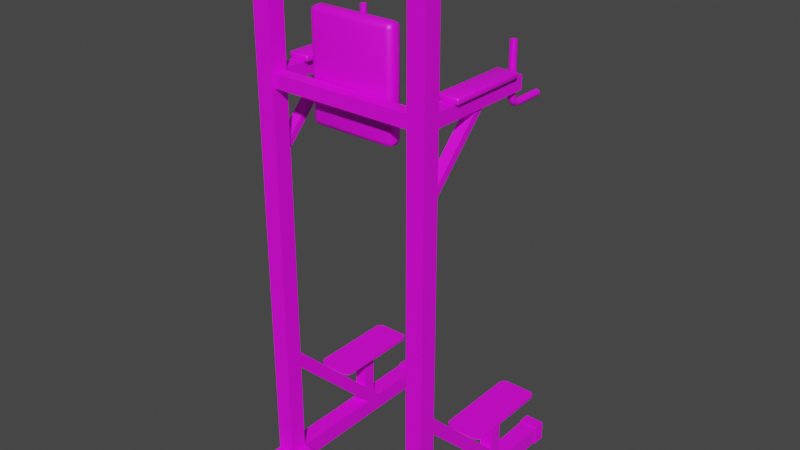 # Source: SM_Roman_chair_UVs.blend  (saved by Blender 3.2.14; exported with 4.5.12 LTS)
import bpy
from mathutils import Matrix  # noqa: F401  (used for matrix-valued properties, if any)

bpy.ops.wm.read_factory_settings(use_empty=True)
scene = bpy.context.scene
scene.name = 'Scene'

# ---- collections
col_collection = bpy.data.collections.new('Collection'); scene.collection.children.link(col_collection)

# ---- images (referenced by path relative to the original .blend; pixels are not part of the script)
import os
ASSET_DIR = os.environ.get("B2B_ASSET_DIR", "")  # directory of the original .blend (textures are referenced by path, not embedded)
HERE = os.path.dirname(os.path.abspath(__file__))  # packed textures are extracted next to this script under _unpacked/

def load_image(name, relpath, width, height, colorspace="sRGB"):
    """Load a texture the original file referenced (path relative to the .blend, or extracted next to this script)."""
    p = next((c for c in (os.path.join(HERE, relpath), os.path.join(ASSET_DIR, relpath)) if relpath and os.path.exists(c)), "")
    if p:
        img = bpy.data.images.load(p, check_existing=True)
        img.name = name
    else:  # same state as the original file: an image datablock whose file is absent (Cycles renders it pink)
        img = bpy.data.images.new(name, width, height)
        img.source = "FILE"
        img.filepath = "//" + (relpath or name)
    img.colorspace_settings.name = colorspace
    return img
img_untitled = load_image('Untitled', '', 1024, 1024, 'sRGB')

# ---- materials (node trees are filled in below, after node groups)
mat_material = bpy.data.materials.new('Material')

# ---- node groups
ng_auto_smooth = bpy.data.node_groups.new('Auto Smooth', 'GeometryNodeTree')
_s = ng_auto_smooth.interface.new_socket(name='Geometry', in_out='OUTPUT', socket_type='NodeSocketGeometry')
_s = ng_auto_smooth.interface.new_socket(name='Geometry', in_out='INPUT', socket_type='NodeSocketGeometry')
_s = ng_auto_smooth.interface.new_socket(name='Angle', in_out='INPUT', socket_type='NodeSocketFloat')
_s.subtype = 'ANGLE'
_s.min_value = 0.0
_s.max_value = 3.142
ng_auto_smooth.is_modifier = True
_N = ng_auto_smooth.nodes; _L = ng_auto_smooth.links
n0 = _N.new('NodeGroupOutput'); n0.name = 'Group Output'; n0.location = (480, -100)
n1 = _N.new('NodeGroupInput'); n1.name = 'Group Input'; n1.location = (-420, -300)
n2 = _N.new('NodeGroupInput'); n2.name = 'Group Input.001'; n2.location = (-60, -100)
n3 = _N.new('GeometryNodeSetShadeSmooth'); n3.name = 'Set Shade Smooth'; n3.location = (120, -100)
n3.domain = 'EDGE'
n4 = _N.new('GeometryNodeSetShadeSmooth'); n4.name = 'Set Shade Smooth.001'; n4.location = (300, -100)
n5 = _N.new('GeometryNodeInputMeshEdgeAngle'); n5.name = 'Edge Angle'; n5.location = (-420, -220)
n6 = _N.new('GeometryNodeInputEdgeSmooth'); n6.name = 'Is Edge Smooth'; n6.location = (-60, -160)
n7 = _N.new('GeometryNodeInputShadeSmooth'); n7.name = 'Is Face Smooth'; n7.location = (-240, -340)
n8 = _N.new('FunctionNodeBooleanMath'); n8.name = 'Boolean Math'; n8.location = (-60, -220)
n9 = _N.new('FunctionNodeCompare'); n9.name = 'Compare'; n9.location = (-240, -180)
n9.operation = 'LESS_EQUAL'
_L.new(n5.outputs[0], n9.inputs[0])
_L.new(n4.outputs[0], n0.inputs[0])
_L.new(n1.outputs[1], n9.inputs[1])
_L.new(n9.outputs[0], n8.inputs[0])
_L.new(n7.outputs[0], n8.inputs[1])
_L.new(n2.outputs[0], n3.inputs[0])
_L.new(n6.outputs[0], n3.inputs[1])
_L.new(n3.outputs[0], n4.inputs[0])
_L.new(n8.outputs[0], n3.inputs[2])
n0.is_active_output = True

# ---- material node trees
mat_material.use_nodes = True; mat_material.node_tree.nodes.clear()
_N = mat_material.node_tree.nodes; _L = mat_material.node_tree.links
n0 = _N.new('ShaderNodeBsdfPrincipled'); n0.name = 'Principled BSDF'; n0.location = (10, 300)
n0.distribution = 'GGX'
n0.subsurface_method = 'RANDOM_WALK_SKIN'
n0.inputs[3].default_value = 1.45
n0.inputs[27].default_value = (0.0, 0.0, 0.0, 1.0)
n0.inputs[28].default_value = 1.0
n1 = _N.new('ShaderNodeOutputMaterial'); n1.name = 'Material Output'; n1.location = (300, 300)
n2 = _N.new('ShaderNodeTexImage'); n2.name = 'Image Texture'; n2.location = (-280, 272)
n2.image = img_untitled
_L.new(n0.outputs[0], n1.inputs[0])
_L.new(n2.outputs[0], n0.inputs[0])
n1.is_active_output = True

# ---- world
world_world = bpy.data.worlds.new('World'); scene.world = world_world
world_world.use_nodes = True; world_world.node_tree.nodes.clear()
_N = world_world.node_tree.nodes; _L = world_world.node_tree.links
n0 = _N.new('ShaderNodeOutputWorld'); n0.name = 'World Output'; n0.location = (300, 300)
n1 = _N.new('ShaderNodeBackground'); n1.name = 'Background'; n1.location = (10, 300)
n1.inputs[0].default_value = (0.05088, 0.05088, 0.05088, 1.0)
_L.new(n1.outputs[0], n0.inputs[0])
n0.is_active_output = True
world_world.color = (0.05088, 0.05088, 0.05088)
world_world.use_sun_shadow = False
world_world.sun_shadow_jitter_overblur = 0.0

# ---- meshes
me_plane_106 = bpy.data.meshes.new('Plane.106')
me_plane_106.from_pydata([(0.4376, -0.2596, 0.404), (0.4129, -0.2843, 0.404), (0.4303, -0.2771, 0.404), (0.4129, 0.1232, 0.404), (0.4376, 0.09848, 0.404), (0.4303, 0.1159, 0.404), (0.272, -0.2596, 0.404), (0.2967, -0.2843, 0.404), (0.2792, -0.2771, 0.404), (0.272, 0.09848, 0.404), (0.2967, 0.1232, 0.404), (0.2792, 0.1159, 0.404), (0.4376, -0.2596, 0.394), (0.4129, -0.2843, 0.394), (0.4303, -0.2771, 0.394), (0.4129, 0.1232, 0.394), (0.4376, 0.09848, 0.394), (0.4303, 0.1159, 0.394), (0.272, -0.2596, 0.394), (0.2967, -0.2843, 0.394), (0.2792, -0.2771, 0.394), (0.272, 0.09848, 0.394), (0.2967, 0.1232, 0.394), (0.2792, 0.1159, 0.394), (-0.4376, -0.2596, 0.404), (-0.4129, -0.2843, 0.404), (-0.4303, -0.2771, 0.404), (-0.4129, 0.1232, 0.404), (-0.4376, 0.09848, 0.404), (-0.4303, 0.1159, 0.404), (-0.272, -0.2596, 0.404), (-0.2967, -0.2843, 0.404), (-0.2792, -0.2771, 0.404), (-0.272, 0.09848, 0.404), (-0.2967, 0.1232, 0.404), (-0.2792, 0.1159, 0.404), (-0.4376, -0.2596, 0.394), (-0.4129, -0.2843, 0.394), (-0.4303, -0.2771, 0.394), (-0.4129, 0.1232, 0.394), (-0.4376, 0.09848, 0.394), (-0.4303, 0.1159, 0.394), (-0.272, -0.2596, 0.394), (-0.2967, -0.2843, 0.394), (-0.2792, -0.2771, 0.394), (-0.272, 0.09848, 0.394), (-0.2967, 0.1232, 0.394), (-0.2792, 0.1159, 0.394)], [], [(1, 2, 0, 4, 5, 3, 10, 11, 9, 6, 8, 7), (13, 19, 20, 18, 21, 23, 22, 15, 17, 16, 12, 14), (1, 7, 19, 13), (2, 1, 13, 14), (0, 2, 14, 12), (4, 0, 12, 16), (5, 4, 16, 17), (3, 5, 17, 15), (10, 3, 15, 22), (11, 10, 22, 23), (9, 11, 23, 21), (6, 9, 21, 18), (8, 6, 18, 20), (7, 8, 20, 19), (25, 31, 32, 30, 33, 35, 34, 27, 29, 28, 24, 26), (37, 38, 36, 40, 41, 39, 46, 47, 45, 42, 44, 43), (25, 37, 43, 31), (26, 38, 37, 25), (24, 36, 38, 26), (28, 40, 36, 24), (29, 41, 40, 28), (27, 39, 41, 29), (34, 46, 39, 27), (35, 47, 46, 34), (33, 45, 47, 35), (30, 42, 45, 33), (32, 44, 42, 30), (31, 43, 44, 32)])
me_plane_106.polygons.foreach_set('use_smooth', [True] * 28)
_uv = me_plane_106.uv_layers.new(name='UVMap')
_uv.uv.foreach_set('vector', [0.6517, 0.6037, 0.6485, 0.6114, 0.6407, 0.6146, 0.4817, 0.6146, 0.4739, 0.6114, 0.4707, 0.6037, 0.4707, 0.552, 0.4739, 0.5443, 0.4817, 0.5411, 0.6407, 0.5411, 0.6485, 0.5443, 0.6517, 0.552, 0.7178, 0.7212, 0.6662, 0.7212, 0.6584, 0.718, 0.6552, 0.7102, 0.6552, 0.5511, 0.6584, 0.5434, 0.6662, 0.5402, 0.7178, 0.5402, 0.7256, 0.5434, 0.7288, 0.5511, 0.7288, 0.7102, 0.7256, 0.718, 0.471, 0.2692, 0.5226, 0.2692, 0.5226, 0.2736, 0.471, 0.2736, 0.4626, 0.2692, 0.471, 0.2692, 0.471, 0.2736, 0.4626, 0.2736, 0.4542, 0.2692, 0.4626, 0.2692, 0.4626, 0.2736, 0.4542, 0.2736, 0.2952, 0.2692, 0.4542, 0.2692, 0.4542, 0.2736, 0.2952, 0.2736, 0.2868, 0.2692, 0.2952, 0.2692, 0.2952, 0.2736, 0.2868, 0.2736, 0.2376, 0.9391, 0.246, 0.9391, 0.246, 0.9435, 0.2376, 0.9435, 0.186, 0.9391, 0.2376, 0.9391, 0.2376, 0.9435, 0.186, 0.9435, 0.1776, 0.9391, 0.186, 0.9391, 0.186, 0.9435, 0.1776, 0.9435, 0.1692, 0.9391, 0.1776, 0.9391, 0.1776, 0.9435, 0.1692, 0.9435, 0.01017, 0.9391, 0.1692, 0.9391, 0.1692, 0.9435, 0.01017, 0.9435, 0.001778, 0.9391, 0.01017, 0.9391, 0.01017, 0.9435, 0.001778, 0.9435, 0.5226, 0.2692, 0.531, 0.2692, 0.531, 0.2736, 0.5226, 0.2736, 0.6517, 0.681, 0.6517, 0.6293, 0.6485, 0.6216, 0.6407, 0.6184, 0.4817, 0.6184, 0.4739, 0.6216, 0.4707, 0.6293, 0.4707, 0.681, 0.4739, 0.6887, 0.4817, 0.6919, 0.6407, 0.6919, 0.6485, 0.6887, 0.961, 0.6586, 0.9578, 0.6509, 0.9501, 0.6477, 0.791, 0.6477, 0.7832, 0.6509, 0.78, 0.6586, 0.78, 0.7103, 0.7832, 0.718, 0.791, 0.7212, 0.9501, 0.7212, 0.9578, 0.718, 0.961, 0.7103, 0.471, 0.2612, 0.471, 0.2656, 0.5226, 0.2656, 0.5226, 0.2612, 0.4626, 0.2612, 0.4626, 0.2656, 0.471, 0.2656, 0.471, 0.2612, 0.4542, 0.2612, 0.4542, 0.2656, 0.4626, 0.2656, 0.4626, 0.2612, 0.2952, 0.2612, 0.2952, 0.2656, 0.4542, 0.2656, 0.4542, 0.2612, 0.2868, 0.2612, 0.2868, 0.2656, 0.2952, 0.2656, 0.2952, 0.2612, 0.2376, 0.9311, 0.2376, 0.9355, 0.246, 0.9355, 0.246, 0.9311, 0.186, 0.9311, 0.186, 0.9355, 0.2376, 0.9355, 0.2376, 0.9311, 0.1776, 0.9311, 0.1776, 0.9355, 0.186, 0.9355, 0.186, 0.9311, 0.1692, 0.9311, 0.1692, 0.9355, 0.1776, 0.9355, 0.1776, 0.9311, 0.01017, 0.9311, 0.01017, 0.9355, 0.1692, 0.9355, 0.1692, 0.9311, 0.001778, 0.9311, 0.001778, 0.9355, 0.01017, 0.9355, 0.01017, 0.9311, 0.5226, 0.2612, 0.5226, 0.2656, 0.531, 0.2656, 0.531, 0.2612])
me_plane_106.materials.append(mat_material)
me_plane_106.update()
me_plane_107 = bpy.data.meshes.new('Plane.107')
me_plane_107.from_pydata([(0.3688, -0.03811, 2.002), (0.3732, -0.04872, 2.002), (0.3688, -0.05932, 2.002), (0.3582, -0.06372, 2.002), (0.3476, -0.05932, 2.002), (0.3432, -0.04872, 2.002), (0.3476, -0.03811, 2.002), (0.3582, -0.03372, 2.002), (0.3688, -0.0382, 1.796), (0.3732, -0.04884, 1.795), (0.3687, -0.05936, 1.794), (0.3582, -0.06369, 1.793), (0.3476, -0.05936, 1.794), (0.3432, -0.04884, 1.795), (0.3475, -0.0382, 1.796), (0.3582, -0.03374, 1.796), (0.3689, -0.03583, 1.783), (0.3732, -0.04583, 1.779), (0.3687, -0.05563, 1.775), (0.3582, -0.05966, 1.773), (0.3476, -0.05563, 1.775), (0.3432, -0.04583, 1.779), (0.3474, -0.03583, 1.783), (0.3582, -0.03158, 1.785), (0.3689, -0.0293, 1.773), (0.3732, -0.03695, 1.766), (0.3687, -0.04445, 1.758), (0.3582, -0.04753, 1.755), (0.3476, -0.04445, 1.758), (0.3432, -0.03695, 1.766), (0.3474, -0.0293, 1.773), (0.3582, -0.02604, 1.777), (0.3689, -0.01952, 1.767), (0.3732, -0.02366, 1.757), (0.3687, -0.02772, 1.747), (0.3582, -0.02939, 1.743), (0.3476, -0.02772, 1.747), (0.3432, -0.02366, 1.757), (0.3474, -0.01952, 1.767), (0.3582, -0.01776, 1.771), (0.3688, -0.00695, 1.764), (0.3732, -0.007998, 1.754), (0.3687, -0.009034, 1.743), (0.3582, -0.009461, 1.739), (0.3476, -0.009034, 1.743), (0.3432, -0.007998, 1.754), (0.3475, -0.00695, 1.764), (0.3582, -0.006511, 1.769), (0.3688, 0.1208, 1.764), (0.3732, 0.1208, 1.754), (0.3688, 0.1208, 1.743), (0.3582, 0.1208, 1.739), (0.3476, 0.1208, 1.743), (0.3432, 0.1208, 1.754), (0.3476, 0.1208, 1.764), (0.3582, 0.1208, 1.769), (0.3652, -0.04165, 2.002), (0.3682, -0.04872, 2.002), (0.3652, -0.05579, 2.002), (0.3582, -0.05872, 2.002), (0.3511, -0.05579, 2.002), (0.3482, -0.04872, 2.002), (0.3511, -0.04165, 2.002), (0.3582, -0.03872, 2.002), (0.3652, -0.04165, 1.795), (0.3682, -0.04872, 1.795), (0.3652, -0.05579, 1.794), (0.3582, -0.05872, 1.794), (0.3511, -0.05579, 1.794), (0.3482, -0.04872, 1.795), (0.3511, -0.04165, 1.795), (0.3582, -0.03872, 1.796), (0.3652, -0.03896, 1.782), (0.3682, -0.04562, 1.779), (0.3652, -0.05228, 1.776), (0.3582, -0.05504, 1.775), (0.3511, -0.05228, 1.776), (0.3482, -0.04562, 1.779), (0.3511, -0.03896, 1.782), (0.3582, -0.0362, 1.783), (0.3652, -0.03169, 1.771), (0.3682, -0.03679, 1.766), (0.3652, -0.04189, 1.761), (0.3582, -0.044, 1.759), (0.3511, -0.04189, 1.761), (0.3482, -0.03679, 1.766), (0.3511, -0.03169, 1.771), (0.3582, -0.02958, 1.773), (0.3652, -0.02081, 1.764), (0.3682, -0.02357, 1.757), (0.3652, -0.02633, 1.75), (0.3582, -0.02747, 1.748), (0.3511, -0.02633, 1.75), (0.3482, -0.02357, 1.757), (0.3511, -0.02081, 1.764), (0.3582, -0.01967, 1.766), (0.3652, -0.007289, 1.761), (0.3682, -0.007986, 1.754), (0.3652, -0.008682, 1.747), (0.3582, -0.008971, 1.744), (0.3511, -0.008682, 1.747), (0.3482, -0.007986, 1.754), (0.3511, -0.007289, 1.761), (0.3582, -0.007001, 1.764), (0.3652, 0.1208, 1.761), (0.3682, 0.1208, 1.754), (0.3652, 0.1208, 1.747), (0.3582, 0.1208, 1.744), (0.3511, 0.1208, 1.747), (0.3482, 0.1208, 1.754), (0.3511, 0.1208, 1.761), (0.3582, 0.1208, 1.764), (-0.3688, -0.03811, 2.002), (-0.3732, -0.04872, 2.002), (-0.3688, -0.05932, 2.002), (-0.3582, -0.06372, 2.002), (-0.3476, -0.05932, 2.002), (-0.3432, -0.04872, 2.002), (-0.3476, -0.03811, 2.002), (-0.3582, -0.03372, 2.002), (-0.3688, -0.0382, 1.796), (-0.3732, -0.04884, 1.795), (-0.3687, -0.05936, 1.794), (-0.3582, -0.06369, 1.793), (-0.3476, -0.05936, 1.794), (-0.3432, -0.04884, 1.795), (-0.3475, -0.0382, 1.796), (-0.3582, -0.03374, 1.796), (-0.3689, -0.03583, 1.783), (-0.3732, -0.04583, 1.779), (-0.3687, -0.05563, 1.775), (-0.3582, -0.05966, 1.773), (-0.3476, -0.05563, 1.775), (-0.3432, -0.04583, 1.779), (-0.3474, -0.03583, 1.783), (-0.3582, -0.03158, 1.785), (-0.3689, -0.0293, 1.773), (-0.3732, -0.03695, 1.766), (-0.3687, -0.04445, 1.758), (-0.3582, -0.04753, 1.755), (-0.3476, -0.04445, 1.758), (-0.3432, -0.03695, 1.766), (-0.3474, -0.0293, 1.773), (-0.3582, -0.02604, 1.777), (-0.3689, -0.01952, 1.767), (-0.3732, -0.02366, 1.757), (-0.3687, -0.02772, 1.747), (-0.3582, -0.02939, 1.743), (-0.3476, -0.02772, 1.747), (-0.3432, -0.02366, 1.757), (-0.3474, -0.01952, 1.767), (-0.3582, -0.01776, 1.771), (-0.3688, -0.00695, 1.764), (-0.3732, -0.007998, 1.754), (-0.3687, -0.009034, 1.743), (-0.3582, -0.009461, 1.739), (-0.3476, -0.009034, 1.743), (-0.3432, -0.007998, 1.754), (-0.3475, -0.00695, 1.764), (-0.3582, -0.006511, 1.769), (-0.3688, 0.1208, 1.764), (-0.3732, 0.1208, 1.754), (-0.3688, 0.1208, 1.743), (-0.3582, 0.1208, 1.739), (-0.3476, 0.1208, 1.743), (-0.3432, 0.1208, 1.754), (-0.3476, 0.1208, 1.764), (-0.3582, 0.1208, 1.769), (-0.3652, -0.04165, 2.002), (-0.3682, -0.04872, 2.002), (-0.3652, -0.05579, 2.002), (-0.3582, -0.05872, 2.002), (-0.3511, -0.05579, 2.002), (-0.3482, -0.04872, 2.002), (-0.3511, -0.04165, 2.002), (-0.3582, -0.03872, 2.002), (-0.3652, -0.04165, 1.795), (-0.3682, -0.04872, 1.795), (-0.3652, -0.05579, 1.794), (-0.3582, -0.05872, 1.794), (-0.3511, -0.05579, 1.794), (-0.3482, -0.04872, 1.795), (-0.3511, -0.04165, 1.795), (-0.3582, -0.03872, 1.796), (-0.3652, -0.03896, 1.782), (-0.3682, -0.04562, 1.779), (-0.3652, -0.05228, 1.776), (-0.3582, -0.05504, 1.775), (-0.3511, -0.05228, 1.776), (-0.3482, -0.04562, 1.779), (-0.3511, -0.03896, 1.782), (-0.3582, -0.0362, 1.783), (-0.3652, -0.03169, 1.771), (-0.3682, -0.03679, 1.766), (-0.3652, -0.04189, 1.761), (-0.3582, -0.044, 1.759), (-0.3511, -0.04189, 1.761), (-0.3482, -0.03679, 1.766), (-0.3511, -0.03169, 1.771), (-0.3582, -0.02958, 1.773), (-0.3652, -0.02081, 1.764), (-0.3682, -0.02357, 1.757), (-0.3652, -0.02633, 1.75), (-0.3582, -0.02747, 1.748), (-0.3511, -0.02633, 1.75), (-0.3482, -0.02357, 1.757), (-0.3511, -0.02081, 1.764), (-0.3582, -0.01967, 1.766), (-0.3652, -0.007289, 1.761), (-0.3682, -0.007986, 1.754), (-0.3652, -0.008682, 1.747), (-0.3582, -0.008971, 1.744), (-0.3511, -0.008682, 1.747), (-0.3482, -0.007986, 1.754), (-0.3511, -0.007289, 1.761), (-0.3582, -0.007001, 1.764), (-0.3652, 0.1208, 1.761), (-0.3682, 0.1208, 1.754), (-0.3652, 0.1208, 1.747), (-0.3582, 0.1208, 1.744), (-0.3511, 0.1208, 1.747), (-0.3482, 0.1208, 1.754), (-0.3511, 0.1208, 1.761), (-0.3582, 0.1208, 1.764)], [], [(0, 8, 15, 7), (1, 9, 8, 0), (2, 10, 9, 1), (3, 11, 10, 2), (4, 12, 11, 3), (5, 13, 12, 4), (6, 14, 13, 5), (7, 15, 14, 6), (8, 16, 23, 15), (9, 17, 16, 8), (10, 18, 17, 9), (11, 19, 18, 10), (12, 20, 19, 11), (13, 21, 20, 12), (14, 22, 21, 13), (15, 23, 22, 14), (16, 24, 31, 23), (17, 25, 24, 16), (18, 26, 25, 17), (19, 27, 26, 18), (20, 28, 27, 19), (21, 29, 28, 20), (22, 30, 29, 21), (23, 31, 30, 22), (24, 32, 39, 31), (25, 33, 32, 24), (26, 34, 33, 25), (27, 35, 34, 26), (28, 36, 35, 27), (29, 37, 36, 28), (30, 38, 37, 29), (31, 39, 38, 30), (32, 40, 47, 39), (33, 41, 40, 32), (34, 42, 41, 33), (35, 43, 42, 34), (36, 44, 43, 35), (37, 45, 44, 36), (38, 46, 45, 37), (39, 47, 46, 38), (40, 48, 55, 47), (41, 49, 48, 40), (42, 50, 49, 41), (43, 51, 50, 42), (44, 52, 51, 43), (45, 53, 52, 44), (46, 54, 53, 45), (47, 55, 54, 46), (56, 63, 71, 64), (57, 56, 64, 65), (58, 57, 65, 66), (59, 58, 66, 67), (60, 59, 67, 68), (61, 60, 68, 69), (62, 61, 69, 70), (63, 62, 70, 71), (64, 71, 79, 72), (65, 64, 72, 73), (66, 65, 73, 74), (67, 66, 74, 75), (68, 67, 75, 76), (69, 68, 76, 77), (70, 69, 77, 78), (71, 70, 78, 79), (72, 79, 87, 80), (73, 72, 80, 81), (74, 73, 81, 82), (75, 74, 82, 83), (76, 75, 83, 84), (77, 76, 84, 85), (78, 77, 85, 86), (79, 78, 86, 87), (80, 87, 95, 88), (81, 80, 88, 89), (82, 81, 89, 90), (83, 82, 90, 91), (84, 83, 91, 92), (85, 84, 92, 93), (86, 85, 93, 94), (87, 86, 94, 95), (88, 95, 103, 96), (89, 88, 96, 97), (90, 89, 97, 98), (91, 90, 98, 99), (92, 91, 99, 100), (93, 92, 100, 101), (94, 93, 101, 102), (95, 94, 102, 103), (96, 103, 111, 104), (97, 96, 104, 105), (98, 97, 105, 106), (99, 98, 106, 107), (100, 99, 107, 108), (101, 100, 108, 109), (102, 101, 109, 110), (103, 102, 110, 111), (0, 7, 63, 56), (1, 0, 56, 57), (2, 1, 57, 58), (3, 2, 58, 59), (4, 3, 59, 60), (5, 4, 60, 61), (6, 5, 61, 62), (7, 6, 62, 63), (55, 48, 104, 111), (48, 49, 105, 104), (49, 50, 106, 105), (50, 51, 107, 106), (51, 52, 108, 107), (52, 53, 109, 108), (53, 54, 110, 109), (54, 55, 111, 110), (112, 119, 127, 120), (113, 112, 120, 121), (114, 113, 121, 122), (115, 114, 122, 123), (116, 115, 123, 124), (117, 116, 124, 125), (118, 117, 125, 126), (119, 118, 126, 127), (120, 127, 135, 128), (121, 120, 128, 129), (122, 121, 129, 130), (123, 122, 130, 131), (124, 123, 131, 132), (125, 124, 132, 133), (126, 125, 133, 134), (127, 126, 134, 135), (128, 135, 143, 136), (129, 128, 136, 137), (130, 129, 137, 138), (131, 130, 138, 139), (132, 131, 139, 140), (133, 132, 140, 141), (134, 133, 141, 142), (135, 134, 142, 143), (136, 143, 151, 144), (137, 136, 144, 145), (138, 137, 145, 146), (139, 138, 146, 147), (140, 139, 147, 148), (141, 140, 148, 149), (142, 141, 149, 150), (143, 142, 150, 151), (144, 151, 159, 152), (145, 144, 152, 153), (146, 145, 153, 154), (147, 146, 154, 155), (148, 147, 155, 156), (149, 148, 156, 157), (150, 149, 157, 158), (151, 150, 158, 159), (152, 159, 167, 160), (153, 152, 160, 161), (154, 153, 161, 162), (155, 154, 162, 163), (156, 155, 163, 164), (157, 156, 164, 165), (158, 157, 165, 166), (159, 158, 166, 167), (168, 176, 183, 175), (169, 177, 176, 168), (170, 178, 177, 169), (171, 179, 178, 170), (172, 180, 179, 171), (173, 181, 180, 172), (174, 182, 181, 173), (175, 183, 182, 174), (176, 184, 191, 183), (177, 185, 184, 176), (178, 186, 185, 177), (179, 187, 186, 178), (180, 188, 187, 179), (181, 189, 188, 180), (182, 190, 189, 181), (183, 191, 190, 182), (184, 192, 199, 191), (185, 193, 192, 184), (186, 194, 193, 185), (187, 195, 194, 186), (188, 196, 195, 187), (189, 197, 196, 188), (190, 198, 197, 189), (191, 199, 198, 190), (192, 200, 207, 199), (193, 201, 200, 192), (194, 202, 201, 193), (195, 203, 202, 194), (196, 204, 203, 195), (197, 205, 204, 196), (198, 206, 205, 197), (199, 207, 206, 198), (200, 208, 215, 207), (201, 209, 208, 200), (202, 210, 209, 201), (203, 211, 210, 202), (204, 212, 211, 203), (205, 213, 212, 204), (206, 214, 213, 205), (207, 215, 214, 206), (208, 216, 223, 215), (209, 217, 216, 208), (210, 218, 217, 209), (211, 219, 218, 210), (212, 220, 219, 211), (213, 221, 220, 212), (214, 222, 221, 213), (215, 223, 222, 214), (112, 168, 175, 119), (113, 169, 168, 112), (114, 170, 169, 113), (115, 171, 170, 114), (116, 172, 171, 115), (117, 173, 172, 116), (118, 174, 173, 117), (119, 175, 174, 118), (167, 223, 216, 160), (160, 216, 217, 161), (161, 217, 218, 162), (162, 218, 219, 163), (163, 219, 220, 164), (164, 220, 221, 165), (165, 221, 222, 166), (166, 222, 223, 167)])
me_plane_107.polygons.foreach_set('use_smooth', [True] * 224)
_uv = me_plane_107.uv_layers.new(name='UVMap')
_uv.uv.foreach_set('vector', [0.605, 0.9337, 0.605, 0.847, 0.6104, 0.847, 0.6104, 0.9337, 0.5996, 0.9337, 0.5996, 0.847, 0.605, 0.847, 0.605, 0.9337, 0.5942, 0.9337, 0.5942, 0.847, 0.5996, 0.847, 0.5996, 0.9337, 0.5888, 0.9337, 0.5888, 0.847, 0.5942, 0.847, 0.5942, 0.9337, 0.6266, 0.9337, 0.6266, 0.847, 0.6319, 0.847, 0.6319, 0.9337, 0.6212, 0.9337, 0.6212, 0.847, 0.6266, 0.847, 0.6266, 0.9337, 0.6158, 0.9337, 0.6158, 0.847, 0.6212, 0.847, 0.6212, 0.9337, 0.6104, 0.9337, 0.6104, 0.847, 0.6158, 0.847, 0.6158, 0.9337, 0.605, 0.847, 0.605, 0.8404, 0.6104, 0.8404, 0.6104, 0.847, 0.5996, 0.847, 0.5996, 0.8404, 0.605, 0.8404, 0.605, 0.847, 0.5942, 0.847, 0.5942, 0.8404, 0.5996, 0.8404, 0.5996, 0.847, 0.5888, 0.847, 0.5888, 0.8404, 0.5942, 0.8404, 0.5942, 0.847, 0.6266, 0.847, 0.6266, 0.8404, 0.6319, 0.8404, 0.6319, 0.847, 0.6212, 0.847, 0.6212, 0.8404, 0.6266, 0.8404, 0.6266, 0.847, 0.6158, 0.847, 0.6158, 0.8404, 0.6212, 0.8404, 0.6212, 0.847, 0.6104, 0.847, 0.6104, 0.8404, 0.6158, 0.8404, 0.6158, 0.847, 0.605, 0.8404, 0.605, 0.8338, 0.6104, 0.8338, 0.6104, 0.8404, 0.5996, 0.8404, 0.5996, 0.8338, 0.605, 0.8338, 0.605, 0.8404, 0.5942, 0.8404, 0.5942, 0.8338, 0.5996, 0.8338, 0.5996, 0.8404, 0.5888, 0.8404, 0.5888, 0.8338, 0.5942, 0.8338, 0.5942, 0.8404, 0.6266, 0.8404, 0.6266, 0.8338, 0.6319, 0.8338, 0.6319, 0.8404, 0.6212, 0.8404, 0.6212, 0.8338, 0.6266, 0.8338, 0.6266, 0.8404, 0.6158, 0.8404, 0.6158, 0.8338, 0.6212, 0.8338, 0.6212, 0.8404, 0.6104, 0.8404, 0.6104, 0.8338, 0.6158, 0.8338, 0.6158, 0.8404, 0.605, 0.8338, 0.605, 0.8271, 0.6104, 0.8271, 0.6104, 0.8338, 0.5996, 0.8338, 0.5996, 0.8271, 0.605, 0.8271, 0.605, 0.8338, 0.5942, 0.8338, 0.5942, 0.8271, 0.5996, 0.8271, 0.5996, 0.8338, 0.5888, 0.8338, 0.5888, 0.8271, 0.5942, 0.8271, 0.5942, 0.8338, 0.6266, 0.8338, 0.6266, 0.8271, 0.6319, 0.8271, 0.6319, 0.8338, 0.6212, 0.8338, 0.6212, 0.8271, 0.6266, 0.8271, 0.6266, 0.8338, 0.6158, 0.8338, 0.6158, 0.8271, 0.6212, 0.8271, 0.6212, 0.8338, 0.6104, 0.8338, 0.6104, 0.8271, 0.6158, 0.8271, 0.6158, 0.8338, 0.605, 0.8271, 0.605, 0.8205, 0.6104, 0.8205, 0.6104, 0.8271, 0.5996, 0.8271, 0.5996, 0.8205, 0.605, 0.8205, 0.605, 0.8271, 0.5942, 0.8271, 0.5942, 0.8205, 0.5996, 0.8205, 0.5996, 0.8271, 0.5888, 0.8271, 0.5888, 0.8205, 0.5942, 0.8205, 0.5942, 0.8271, 0.6266, 0.8271, 0.6266, 0.8205, 0.6319, 0.8205, 0.6319, 0.8271, 0.6212, 0.8271, 0.6212, 0.8205, 0.6266, 0.8205, 0.6266, 0.8271, 0.6158, 0.8271, 0.6158, 0.8205, 0.6212, 0.8205, 0.6212, 0.8271, 0.6104, 0.8271, 0.6104, 0.8205, 0.6158, 0.8205, 0.6158, 0.8271, 0.605, 0.8205, 0.605, 0.7667, 0.6104, 0.7667, 0.6104, 0.8205, 0.5996, 0.8205, 0.5996, 0.7667, 0.605, 0.7667, 0.605, 0.8205, 0.5942, 0.8205, 0.5942, 0.7667, 0.5996, 0.7667, 0.5996, 0.8205, 0.5888, 0.8205, 0.5888, 0.7667, 0.5942, 0.7667, 0.5942, 0.8205, 0.6266, 0.8205, 0.6266, 0.7667, 0.6319, 0.7667, 0.6319, 0.8205, 0.6212, 0.8205, 0.6212, 0.7667, 0.6266, 0.7667, 0.6266, 0.8205, 0.6158, 0.8205, 0.6158, 0.7667, 0.6212, 0.7667, 0.6212, 0.8205, 0.6104, 0.8205, 0.6104, 0.7667, 0.6158, 0.7667, 0.6158, 0.8205, 0.7632, 0.2564, 0.7632, 0.2596, 0.6721, 0.2598, 0.6723, 0.2562, 0.7632, 0.2531, 0.7632, 0.2564, 0.6723, 0.2562, 0.6726, 0.2527, 0.7632, 0.2498, 0.7632, 0.2531, 0.6726, 0.2527, 0.6729, 0.2494, 0.7633, 0.2465, 0.7632, 0.2498, 0.6729, 0.2494, 0.6732, 0.2463, 0.7633, 0.2694, 0.7633, 0.2728, 0.6732, 0.2732, 0.6729, 0.2701, 0.7633, 0.2661, 0.7633, 0.2694, 0.6729, 0.2701, 0.6726, 0.2668, 0.7632, 0.2629, 0.7633, 0.2661, 0.6726, 0.2668, 0.6723, 0.2634, 0.7632, 0.2596, 0.7632, 0.2629, 0.6723, 0.2634, 0.6721, 0.2598, 0.6723, 0.2562, 0.6721, 0.2598, 0.6652, 0.2598, 0.6653, 0.2557, 0.6726, 0.2527, 0.6723, 0.2562, 0.6653, 0.2557, 0.6655, 0.2518, 0.6729, 0.2494, 0.6726, 0.2527, 0.6655, 0.2518, 0.6658, 0.2486, 0.6732, 0.2463, 0.6729, 0.2494, 0.6658, 0.2486, 0.666, 0.2456, 0.6729, 0.2701, 0.6732, 0.2732, 0.6661, 0.2739, 0.6658, 0.2709, 0.6726, 0.2668, 0.6729, 0.2701, 0.6658, 0.2709, 0.6656, 0.2676, 0.6723, 0.2634, 0.6726, 0.2668, 0.6656, 0.2676, 0.6653, 0.2639, 0.6721, 0.2598, 0.6723, 0.2634, 0.6653, 0.2639, 0.6652, 0.2598, 0.6653, 0.2557, 0.6652, 0.2598, 0.6584, 0.2597, 0.6583, 0.2554, 0.6655, 0.2518, 0.6653, 0.2557, 0.6583, 0.2554, 0.6583, 0.2516, 0.6658, 0.2486, 0.6655, 0.2518, 0.6583, 0.2516, 0.6584, 0.2483, 0.666, 0.2456, 0.6658, 0.2486, 0.6584, 0.2483, 0.6584, 0.2452, 0.6658, 0.2709, 0.6661, 0.2739, 0.6585, 0.2743, 0.6584, 0.2713, 0.6656, 0.2676, 0.6658, 0.2709, 0.6584, 0.2713, 0.6584, 0.2679, 0.6653, 0.2639, 0.6656, 0.2676, 0.6584, 0.2679, 0.6582, 0.264, 0.6652, 0.2598, 0.6653, 0.2639, 0.6582, 0.264, 0.6584, 0.2597, 0.6583, 0.2554, 0.6584, 0.2597, 0.6514, 0.2597, 0.6512, 0.2556, 0.6583, 0.2516, 0.6583, 0.2554, 0.6512, 0.2556, 0.651, 0.2518, 0.6584, 0.2483, 0.6583, 0.2516, 0.651, 0.2518, 0.6508, 0.2483, 0.6584, 0.2452, 0.6584, 0.2483, 0.6508, 0.2483, 0.6507, 0.2453, 0.6584, 0.2713, 0.6585, 0.2743, 0.6507, 0.2743, 0.6509, 0.2712, 0.6584, 0.2679, 0.6584, 0.2713, 0.6509, 0.2712, 0.651, 0.2677, 0.6582, 0.264, 0.6584, 0.2679, 0.651, 0.2677, 0.6512, 0.2638, 0.6584, 0.2597, 0.6582, 0.264, 0.6512, 0.2638, 0.6514, 0.2597, 0.6512, 0.2556, 0.6514, 0.2597, 0.6443, 0.2597, 0.6441, 0.2561, 0.651, 0.2518, 0.6512, 0.2556, 0.6441, 0.2561, 0.6438, 0.2525, 0.6508, 0.2483, 0.651, 0.2518, 0.6438, 0.2525, 0.6435, 0.2491, 0.6507, 0.2453, 0.6508, 0.2483, 0.6435, 0.2491, 0.6433, 0.2459, 0.6509, 0.2712, 0.6507, 0.2743, 0.6433, 0.2736, 0.6435, 0.2704, 0.651, 0.2677, 0.6509, 0.2712, 0.6435, 0.2704, 0.6438, 0.267, 0.6512, 0.2638, 0.651, 0.2677, 0.6438, 0.267, 0.6441, 0.2634, 0.6514, 0.2597, 0.6512, 0.2638, 0.6441, 0.2634, 0.6443, 0.2597, 0.6441, 0.2561, 0.6443, 0.2597, 0.5864, 0.2598, 0.5864, 0.2565, 0.6438, 0.2525, 0.6441, 0.2561, 0.5864, 0.2565, 0.5864, 0.2531, 0.6435, 0.2491, 0.6438, 0.2525, 0.5864, 0.2531, 0.5864, 0.2498, 0.6433, 0.2459, 0.6435, 0.2491, 0.5864, 0.2498, 0.5863, 0.2464, 0.6435, 0.2704, 0.6433, 0.2736, 0.5863, 0.2732, 0.5864, 0.2697, 0.6438, 0.267, 0.6435, 0.2704, 0.5864, 0.2697, 0.5864, 0.2664, 0.6441, 0.2634, 0.6438, 0.267, 0.5864, 0.2664, 0.5864, 0.2631, 0.6443, 0.2597, 0.6441, 0.2634, 0.5864, 0.2631, 0.5864, 0.2598, 0.2868, 0.1499, 0.2868, 0.1449, 0.2888, 0.1457, 0.2888, 0.1491, 0.2904, 0.1535, 0.2868, 0.1499, 0.2888, 0.1491, 0.2912, 0.1515, 0.2954, 0.1535, 0.2904, 0.1535, 0.2912, 0.1515, 0.2946, 0.1515, 0.299, 0.1499, 0.2954, 0.1535, 0.2946, 0.1515, 0.297, 0.1491, 0.299, 0.1449, 0.299, 0.1499, 0.297, 0.1491, 0.297, 0.1457, 0.2954, 0.1413, 0.299, 0.1449, 0.297, 0.1457, 0.2946, 0.1433, 0.2904, 0.1413, 0.2954, 0.1413, 0.2946, 0.1433, 0.2912, 0.1433, 0.2868, 0.1449, 0.2904, 0.1413, 0.2912, 0.1433, 0.2888, 0.1457, 0.7514, 0.1119, 0.7565, 0.1119, 0.7556, 0.114, 0.7523, 0.114, 0.7565, 0.1119, 0.7601, 0.1155, 0.758, 0.1164, 0.7556, 0.114, 0.7601, 0.1155, 0.7601, 0.1206, 0.758, 0.1198, 0.758, 0.1164, 0.7601, 0.1206, 0.7565, 0.1242, 0.7556, 0.1222, 0.758, 0.1198, 0.7565, 0.1242, 0.7514, 0.1242, 0.7523, 0.1222, 0.7556, 0.1222, 0.7514, 0.1242, 0.7478, 0.1206, 0.7499, 0.1198, 0.7523, 0.1222, 0.7478, 0.1206, 0.7478, 0.1155, 0.7499, 0.1164, 0.7499, 0.1198, 0.7478, 0.1155, 0.7514, 0.1119, 0.7523, 0.114, 0.7499, 0.1164, 0.2326, 0.8095, 0.2326, 0.8149, 0.3193, 0.8149, 0.3193, 0.8095, 0.2326, 0.8041, 0.2326, 0.8095, 0.3193, 0.8095, 0.3193, 0.8041, 0.2326, 0.7987, 0.2326, 0.8041, 0.3193, 0.8041, 0.3193, 0.7987, 0.2326, 0.7934, 0.2326, 0.7987, 0.3193, 0.7987, 0.3193, 0.7934, 0.2326, 0.8311, 0.2326, 0.8365, 0.3193, 0.8365, 0.3193, 0.8311, 0.2326, 0.8258, 0.2326, 0.8311, 0.3193, 0.8311, 0.3193, 0.8258, 0.2326, 0.8203, 0.2326, 0.8258, 0.3193, 0.8258, 0.3193, 0.8203, 0.2326, 0.8149, 0.2326, 0.8203, 0.3193, 0.8203, 0.3193, 0.8149, 0.3193, 0.8095, 0.3193, 0.8149, 0.326, 0.8149, 0.326, 0.8095, 0.3193, 0.8041, 0.3193, 0.8095, 0.326, 0.8095, 0.326, 0.8041, 0.3193, 0.7987, 0.3193, 0.8041, 0.326, 0.8041, 0.326, 0.7987, 0.3193, 0.7934, 0.3193, 0.7987, 0.326, 0.7987, 0.326, 0.7934, 0.3193, 0.8311, 0.3193, 0.8365, 0.326, 0.8365, 0.326, 0.8311, 0.3193, 0.8258, 0.3193, 0.8311, 0.326, 0.8311, 0.326, 0.8258, 0.3193, 0.8203, 0.3193, 0.8258, 0.326, 0.8258, 0.326, 0.8203, 0.3193, 0.8149, 0.3193, 0.8203, 0.326, 0.8203, 0.326, 0.8149, 0.326, 0.8095, 0.326, 0.8149, 0.3326, 0.8149, 0.3326, 0.8095, 0.326, 0.8041, 0.326, 0.8095, 0.3326, 0.8095, 0.3326, 0.8041, 0.326, 0.7987, 0.326, 0.8041, 0.3326, 0.8041, 0.3326, 0.7987, 0.326, 0.7934, 0.326, 0.7987, 0.3326, 0.7987, 0.3326, 0.7934, 0.326, 0.8311, 0.326, 0.8365, 0.3326, 0.8365, 0.3326, 0.8311, 0.326, 0.8258, 0.326, 0.8311, 0.3326, 0.8311, 0.3326, 0.8258, 0.326, 0.8203, 0.326, 0.8258, 0.3326, 0.8258, 0.3326, 0.8203, 0.326, 0.8149, 0.326, 0.8203, 0.3326, 0.8203, 0.3326, 0.8149, 0.3326, 0.8095, 0.3326, 0.8149, 0.3393, 0.8149, 0.3393, 0.8095, 0.3326, 0.8041, 0.3326, 0.8095, 0.3393, 0.8095, 0.3393, 0.8041, 0.3326, 0.7987, 0.3326, 0.8041, 0.3393, 0.8041, 0.3393, 0.7987, 0.3326, 0.7934, 0.3326, 0.7987, 0.3393, 0.7987, 0.3393, 0.7934, 0.3326, 0.8311, 0.3326, 0.8365, 0.3393, 0.8365, 0.3393, 0.8311, 0.3326, 0.8258, 0.3326, 0.8311, 0.3393, 0.8311, 0.3393, 0.8258, 0.3326, 0.8203, 0.3326, 0.8258, 0.3393, 0.8258, 0.3393, 0.8203, 0.3326, 0.8149, 0.3326, 0.8203, 0.3393, 0.8203, 0.3393, 0.8149, 0.3393, 0.8095, 0.3393, 0.8149, 0.3459, 0.8149, 0.3459, 0.8095, 0.3393, 0.8041, 0.3393, 0.8095, 0.3459, 0.8095, 0.3459, 0.8041, 0.3393, 0.7987, 0.3393, 0.8041, 0.3459, 0.8041, 0.3459, 0.7987, 0.3393, 0.7934, 0.3393, 0.7987, 0.3459, 0.7987, 0.3459, 0.7934, 0.3393, 0.8311, 0.3393, 0.8365, 0.3459, 0.8365, 0.3459, 0.8311, 0.3393, 0.8258, 0.3393, 0.8311, 0.3459, 0.8311, 0.3459, 0.8258, 0.3393, 0.8203, 0.3393, 0.8258, 0.3459, 0.8258, 0.3459, 0.8203, 0.3393, 0.8149, 0.3393, 0.8203, 0.3459, 0.8203, 0.3459, 0.8149, 0.3459, 0.8095, 0.3459, 0.8149, 0.3996, 0.8149, 0.3996, 0.8095, 0.3459, 0.8041, 0.3459, 0.8095, 0.3996, 0.8095, 0.3996, 0.8041, 0.3459, 0.7987, 0.3459, 0.8041, 0.3996, 0.8041, 0.3996, 0.7987, 0.3459, 0.7934, 0.3459, 0.7987, 0.3996, 0.7987, 0.3996, 0.7934, 0.3459, 0.8311, 0.3459, 0.8365, 0.3996, 0.8365, 0.3996, 0.8311, 0.3459, 0.8258, 0.3459, 0.8311, 0.3996, 0.8311, 0.3996, 0.8258, 0.3459, 0.8203, 0.3459, 0.8258, 0.3996, 0.8258, 0.3996, 0.8203, 0.3459, 0.8149, 0.3459, 0.8203, 0.3996, 0.8203, 0.3996, 0.8149, 0.9438, 0.2564, 0.8528, 0.2562, 0.8527, 0.2598, 0.9438, 0.2596, 0.9438, 0.2531, 0.8531, 0.2527, 0.8528, 0.2562, 0.9438, 0.2564, 0.9438, 0.2498, 0.8534, 0.2494, 0.8531, 0.2527, 0.9438, 0.2531, 0.9438, 0.2465, 0.8537, 0.2463, 0.8534, 0.2494, 0.9438, 0.2498, 0.9438, 0.2694, 0.8535, 0.2701, 0.8537, 0.2732, 0.9438, 0.2728, 0.9438, 0.2661, 0.8531, 0.2668, 0.8535, 0.2701, 0.9438, 0.2694, 0.9438, 0.2629, 0.8528, 0.2634, 0.8531, 0.2668, 0.9438, 0.2661, 0.9438, 0.2596, 0.8527, 0.2598, 0.8528, 0.2634, 0.9438, 0.2629, 0.8528, 0.2562, 0.8458, 0.2557, 0.8457, 0.2598, 0.8527, 0.2598, 0.8531, 0.2527, 0.8461, 0.2518, 0.8458, 0.2557, 0.8528, 0.2562, 0.8534, 0.2494, 0.8463, 0.2486, 0.8461, 0.2518, 0.8531, 0.2527, 0.8537, 0.2463, 0.8465, 0.2456, 0.8463, 0.2486, 0.8534, 0.2494, 0.8535, 0.2701, 0.8464, 0.2709, 0.8466, 0.2739, 0.8537, 0.2732, 0.8531, 0.2668, 0.8461, 0.2676, 0.8464, 0.2709, 0.8535, 0.2701, 0.8528, 0.2634, 0.8458, 0.2639, 0.8461, 0.2676, 0.8531, 0.2668, 0.8527, 0.2598, 0.8457, 0.2598, 0.8458, 0.2639, 0.8528, 0.2634, 0.8458, 0.2557, 0.8388, 0.2554, 0.8389, 0.2597, 0.8457, 0.2598, 0.8461, 0.2518, 0.8388, 0.2516, 0.8388, 0.2554, 0.8458, 0.2557, 0.8463, 0.2486, 0.8389, 0.2483, 0.8388, 0.2516, 0.8461, 0.2518, 0.8465, 0.2456, 0.8389, 0.2452, 0.8389, 0.2483, 0.8463, 0.2486, 0.8464, 0.2709, 0.839, 0.2713, 0.839, 0.2743, 0.8466, 0.2739, 0.8461, 0.2676, 0.8389, 0.2679, 0.839, 0.2713, 0.8464, 0.2709, 0.8458, 0.2639, 0.8388, 0.264, 0.8389, 0.2679, 0.8461, 0.2676, 0.8457, 0.2598, 0.8389, 0.2597, 0.8388, 0.264, 0.8458, 0.2639, 0.8388, 0.2554, 0.8317, 0.2556, 0.8319, 0.2597, 0.8389, 0.2597, 0.8388, 0.2516, 0.8315, 0.2518, 0.8317, 0.2556, 0.8388, 0.2554, 0.8389, 0.2483, 0.8314, 0.2483, 0.8315, 0.2518, 0.8388, 0.2516, 0.8389, 0.2452, 0.8312, 0.2453, 0.8314, 0.2483, 0.8389, 0.2483, 0.839, 0.2713, 0.8314, 0.2712, 0.8312, 0.2743, 0.839, 0.2743, 0.8389, 0.2679, 0.8316, 0.2677, 0.8314, 0.2712, 0.839, 0.2713, 0.8388, 0.264, 0.8317, 0.2638, 0.8316, 0.2677, 0.8389, 0.2679, 0.8389, 0.2597, 0.8319, 0.2597, 0.8317, 0.2638, 0.8388, 0.264, 0.8317, 0.2556, 0.8246, 0.2561, 0.8248, 0.2597, 0.8319, 0.2597, 0.8315, 0.2518, 0.8243, 0.2525, 0.8246, 0.2561, 0.8317, 0.2556, 0.8314, 0.2483, 0.824, 0.2491, 0.8243, 0.2525, 0.8315, 0.2518, 0.8312, 0.2453, 0.8238, 0.2459, 0.824, 0.2491, 0.8314, 0.2483, 0.8314, 0.2712, 0.824, 0.2704, 0.8238, 0.2736, 0.8312, 0.2743, 0.8316, 0.2677, 0.8243, 0.267, 0.824, 0.2704, 0.8314, 0.2712, 0.8317, 0.2638, 0.8246, 0.2634, 0.8243, 0.267, 0.8316, 0.2677, 0.8319, 0.2597, 0.8248, 0.2597, 0.8246, 0.2634, 0.8317, 0.2638, 0.8246, 0.2561, 0.7669, 0.2565, 0.7669, 0.2598, 0.8248, 0.2597, 0.8243, 0.2525, 0.7669, 0.2531, 0.7669, 0.2565, 0.8246, 0.2561, 0.824, 0.2491, 0.7669, 0.2498, 0.7669, 0.2531, 0.8243, 0.2525, 0.8238, 0.2459, 0.7668, 0.2464, 0.7669, 0.2498, 0.824, 0.2491, 0.824, 0.2704, 0.7669, 0.2697, 0.7668, 0.2732, 0.8238, 0.2736, 0.8243, 0.267, 0.7669, 0.2664, 0.7669, 0.2697, 0.824, 0.2704, 0.8246, 0.2634, 0.7669, 0.2631, 0.7669, 0.2664, 0.8243, 0.267, 0.8248, 0.2597, 0.7669, 0.2598, 0.7669, 0.2631, 0.8246, 0.2634, 0.7474, 0.01845, 0.7494, 0.0176, 0.7494, 0.01421, 0.7474, 0.01337, 0.751, 0.02204, 0.7518, 0.02, 0.7494, 0.0176, 0.7474, 0.01845, 0.7561, 0.02204, 0.7552, 0.02, 0.7518, 0.02, 0.751, 0.02204, 0.7597, 0.01845, 0.7576, 0.0176, 0.7552, 0.02, 0.7561, 0.02204, 0.7597, 0.01337, 0.7576, 0.01421, 0.7576, 0.0176, 0.7597, 0.01845, 0.7561, 0.009773, 0.7552, 0.01182, 0.7576, 0.01421, 0.7597, 0.01337, 0.751, 0.009773, 0.7518, 0.01182, 0.7552, 0.01182, 0.7561, 0.009773, 0.7474, 0.01337, 0.7494, 0.01421, 0.7518, 0.01182, 0.751, 0.009773, 0.5776, 0.1413, 0.5784, 0.1433, 0.5818, 0.1433, 0.5826, 0.1413, 0.5826, 0.1413, 0.5818, 0.1433, 0.5842, 0.1457, 0.5862, 0.1449, 0.5862, 0.1449, 0.5842, 0.1457, 0.5842, 0.1491, 0.5862, 0.1499, 0.5862, 0.1499, 0.5842, 0.1491, 0.5818, 0.1515, 0.5826, 0.1535, 0.5826, 0.1535, 0.5818, 0.1515, 0.5784, 0.1515, 0.5776, 0.1535, 0.5776, 0.1535, 0.5784, 0.1515, 0.576, 0.1491, 0.574, 0.1499, 0.574, 0.1499, 0.576, 0.1491, 0.576, 0.1457, 0.574, 0.1449, 0.574, 0.1449, 0.576, 0.1457, 0.5784, 0.1433, 0.5776, 0.1413])
me_plane_107.materials.append(mat_material)
me_plane_107.update()
me_cube_148 = bpy.data.meshes.new('Cube.148')
me_cube_148.from_pydata([(0.1644, -0.4, 1.989), (0.1644, -0.4229, 1.966), (0.1874, -0.4, 1.966), (0.1644, -0.4162, 1.982), (0.1777, -0.4132, 1.979), (0.1807, -0.4162, 1.966), (0.1807, -0.4, 1.982), (0.1644, -0.3803, 1.989), (0.1874, -0.3802, 1.966), (0.1644, -0.3573, 1.966), (0.1807, -0.3802, 1.982), (0.1777, -0.367, 1.979), (0.1807, -0.364, 1.966), (0.1644, -0.364, 1.982), (-0.1644, -0.4, 1.989), (-0.1874, -0.4, 1.966), (-0.1644, -0.4229, 1.966), (-0.1807, -0.4, 1.982), (-0.1777, -0.4132, 1.979), (-0.1807, -0.4162, 1.966), (-0.1644, -0.4162, 1.982), (-0.1644, -0.3803, 1.989), (-0.1644, -0.3573, 1.966), (-0.1874, -0.3802, 1.966), (-0.1644, -0.364, 1.982), (-0.1777, -0.367, 1.979), (-0.1807, -0.364, 1.966), (-0.1807, -0.3803, 1.982), (0.1644, -0.3991, 1.537), (0.1874, -0.3991, 1.559), (0.1644, -0.4221, 1.559), (0.1807, -0.3991, 1.543), (0.1777, -0.4124, 1.546), (0.1807, -0.4154, 1.559), (0.1644, -0.4153, 1.543), (0.1644, -0.3794, 1.537), (0.1644, -0.3564, 1.56), (0.1874, -0.3794, 1.56), (0.1644, -0.3631, 1.543), (0.1777, -0.3661, 1.546), (0.1807, -0.3631, 1.56), (0.1807, -0.3794, 1.543), (-0.1644, -0.3991, 1.537), (-0.1644, -0.4221, 1.559), (-0.1874, -0.3991, 1.559), (-0.1644, -0.4153, 1.543), (-0.1777, -0.4124, 1.546), (-0.1807, -0.4154, 1.559), (-0.1807, -0.3991, 1.543), (-0.1644, -0.3794, 1.537), (-0.1874, -0.3794, 1.56), (-0.1644, -0.3564, 1.56), (-0.1807, -0.3794, 1.543), (-0.1777, -0.3661, 1.546), (-0.1807, -0.3631, 1.56), (-0.1644, -0.3631, 1.543)], [], [(49, 35, 28, 42), (23, 50, 44, 15), (43, 30, 1, 16), (8, 2, 29, 37), (22, 9, 36, 51), (0, 3, 4, 6), (1, 5, 4, 3), (2, 6, 4, 5), (7, 10, 11, 13), (8, 12, 11, 10), (9, 13, 11, 12), (14, 17, 18, 20), (15, 19, 18, 17), (16, 20, 18, 19), (21, 24, 25, 27), (22, 26, 25, 24), (23, 27, 25, 26), (28, 31, 32, 34), (29, 33, 32, 31), (30, 34, 32, 33), (35, 38, 39, 41), (36, 40, 39, 38), (37, 41, 39, 40), (42, 45, 46, 48), (43, 47, 46, 45), (44, 48, 46, 47), (49, 52, 53, 55), (50, 54, 53, 52), (51, 55, 53, 54), (23, 15, 17, 27), (27, 17, 14, 21), (49, 42, 48, 52), (52, 48, 44, 50), (37, 29, 31, 41), (41, 31, 28, 35), (2, 8, 10, 6), (6, 10, 7, 0), (22, 51, 54, 26), (26, 54, 50, 23), (1, 30, 33, 5), (5, 33, 29, 2), (43, 16, 19, 47), (47, 19, 15, 44), (36, 9, 12, 40), (40, 12, 8, 37), (16, 1, 3, 20), (20, 3, 0, 14), (51, 36, 38, 55), (55, 38, 35, 49), (9, 22, 24, 13), (13, 24, 21, 7), (30, 43, 45, 34), (34, 45, 42, 28), (7, 21, 14, 0)])
me_cube_148.polygons.foreach_set('use_smooth', [True] * 54)
_uv = me_cube_148.uv_layers.new(name='UVMap')
_uv.uv.foreach_set('vector', [0.7096, 0.9647, 0.5635, 0.9647, 0.5635, 0.956, 0.7096, 0.956, 0.1901, 0.9645, 0.009586, 0.9647, 0.009586, 0.956, 0.1901, 0.9557, 0.01768, 0.582, 0.018, 0.4373, 0.1971, 0.4364, 0.1968, 0.5817, 0.3674, 0.9645, 0.3674, 0.9557, 0.5479, 0.956, 0.5479, 0.9647, 0.2325, 0.5828, 0.2328, 0.4382, 0.4119, 0.4373, 0.4116, 0.5825, 0.2131, 0.4335, 0.2048, 0.4359, 0.2035, 0.4299, 0.2082, 0.4252, 0.1971, 0.4364, 0.1975, 0.4287, 0.2035, 0.4299, 0.2048, 0.4359, 0.1998, 0.4202, 0.2082, 0.4252, 0.2035, 0.4299, 0.1975, 0.4287, 0.2167, 0.4354, 0.2216, 0.4271, 0.2263, 0.4318, 0.2251, 0.4378, 0.2299, 0.4223, 0.2323, 0.4304, 0.2263, 0.4318, 0.2216, 0.4271, 0.2328, 0.4382, 0.2251, 0.4378, 0.2263, 0.4318, 0.2323, 0.4304, 0.213, 0.5845, 0.2081, 0.5929, 0.2033, 0.5881, 0.2046, 0.5821, 0.1996, 0.5979, 0.1973, 0.5894, 0.2033, 0.5881, 0.2081, 0.5929, 0.1968, 0.5817, 0.2046, 0.5821, 0.2033, 0.5881, 0.1973, 0.5894, 0.2166, 0.5857, 0.2248, 0.5834, 0.2261, 0.5893, 0.2214, 0.5939, 0.2325, 0.5828, 0.232, 0.5906, 0.2261, 0.5893, 0.2248, 0.5834, 0.2296, 0.5987, 0.2214, 0.5939, 0.2261, 0.5893, 0.232, 0.5906, 0.001872, 0.4345, 0.006815, 0.4262, 0.01153, 0.4309, 0.01027, 0.4369, 0.01506, 0.4214, 0.01745, 0.4296, 0.01153, 0.4309, 0.006815, 0.4262, 0.018, 0.4373, 0.01027, 0.4369, 0.01153, 0.4309, 0.01745, 0.4296, 0.4279, 0.4344, 0.4196, 0.4368, 0.4183, 0.4308, 0.423, 0.4261, 0.4119, 0.4373, 0.4123, 0.4295, 0.4183, 0.4308, 0.4196, 0.4368, 0.4147, 0.4211, 0.423, 0.4261, 0.4183, 0.4308, 0.4123, 0.4295, 0.001776, 0.5848, 0.00995, 0.5825, 0.01125, 0.5884, 0.00659, 0.593, 0.01768, 0.582, 0.01716, 0.5897, 0.01125, 0.5884, 0.00995, 0.5825, 0.01479, 0.5979, 0.00659, 0.593, 0.01125, 0.5884, 0.01716, 0.5897, 0.4278, 0.5854, 0.4229, 0.5938, 0.4181, 0.589, 0.4194, 0.583, 0.4145, 0.5987, 0.4121, 0.5903, 0.4181, 0.589, 0.4229, 0.5938, 0.4116, 0.5825, 0.4194, 0.583, 0.4181, 0.589, 0.4121, 0.5903, 0.1901, 0.9645, 0.1901, 0.9557, 0.1979, 0.9557, 0.1979, 0.9645, 0.1979, 0.9645, 0.1979, 0.9557, 0.2057, 0.9557, 0.2057, 0.9645, 0.7096, 0.9647, 0.7096, 0.956, 0.7174, 0.956, 0.7174, 0.9647, 0.001776, 0.9647, 0.001776, 0.956, 0.009586, 0.956, 0.009586, 0.9647, 0.5479, 0.9647, 0.5479, 0.956, 0.5557, 0.956, 0.5557, 0.9647, 0.5557, 0.9647, 0.5557, 0.956, 0.5635, 0.956, 0.5635, 0.9647, 0.3674, 0.9557, 0.3674, 0.9645, 0.3596, 0.9645, 0.3596, 0.9557, 0.3596, 0.9557, 0.3596, 0.9645, 0.3518, 0.9645, 0.3518, 0.9557, 0.2325, 0.5828, 0.4116, 0.5825, 0.4121, 0.5903, 0.232, 0.5906, 0.232, 0.5906, 0.4121, 0.5903, 0.4145, 0.5987, 0.2296, 0.5987, 0.1971, 0.4364, 0.018, 0.4373, 0.01745, 0.4296, 0.1975, 0.4287, 0.1975, 0.4287, 0.01745, 0.4296, 0.01506, 0.4214, 0.1998, 0.4202, 0.01768, 0.582, 0.1968, 0.5817, 0.1973, 0.5894, 0.01716, 0.5897, 0.01716, 0.5897, 0.1973, 0.5894, 0.1996, 0.5979, 0.01479, 0.5979, 0.4119, 0.4373, 0.2328, 0.4382, 0.2323, 0.4304, 0.4123, 0.4295, 0.4123, 0.4295, 0.2323, 0.4304, 0.2299, 0.4223, 0.4147, 0.4211, 0.1968, 0.5817, 0.1971, 0.4364, 0.2048, 0.4359, 0.2046, 0.5821, 0.2046, 0.5821, 0.2048, 0.4359, 0.2131, 0.4335, 0.213, 0.5845, 0.4116, 0.5825, 0.4119, 0.4373, 0.4196, 0.4368, 0.4194, 0.583, 0.4194, 0.583, 0.4196, 0.4368, 0.4279, 0.4344, 0.4278, 0.5854, 0.2328, 0.4382, 0.2325, 0.5828, 0.2248, 0.5834, 0.2251, 0.4378, 0.2251, 0.4378, 0.2248, 0.5834, 0.2166, 0.5857, 0.2167, 0.4354, 0.018, 0.4373, 0.01768, 0.582, 0.00995, 0.5825, 0.01027, 0.4369, 0.01027, 0.4369, 0.00995, 0.5825, 0.001776, 0.5848, 0.001872, 0.4345, 0.3518, 0.9645, 0.2057, 0.9645, 0.2057, 0.9557, 0.3518, 0.9557])
me_cube_148.materials.append(mat_material)
me_cube_148.update()
me_cube_147 = bpy.data.meshes.new('Cube.147')
me_cube_147.from_pydata([(0.3921, -0.4199, 1.868), (0.3991, -0.4199, 1.875), (0.3921, -0.4269, 1.875), (0.397, -0.4199, 1.87), (0.3961, -0.4239, 1.871), (0.397, -0.4248, 1.875), (0.3921, -0.4248, 1.87), (0.3991, -0.4199, 1.888), (0.3921, -0.4199, 1.895), (0.3921, -0.4269, 1.888), (0.397, -0.4199, 1.893), (0.3961, -0.4239, 1.892), (0.3921, -0.4248, 1.893), (0.397, -0.4248, 1.888), (0.3121, -0.4199, 1.868), (0.3121, -0.4269, 1.875), (0.3051, -0.4199, 1.875), (0.3121, -0.4248, 1.87), (0.308, -0.4239, 1.871), (0.3071, -0.4248, 1.875), (0.3071, -0.4199, 1.87), (0.3121, -0.4199, 1.895), (0.3051, -0.4199, 1.888), (0.3121, -0.4269, 1.888), (0.3071, -0.4199, 1.893), (0.308, -0.4239, 1.892), (0.3071, -0.4248, 1.888), (0.3121, -0.4248, 1.893), (0.3921, -0.0761, 1.868), (0.3921, -0.0691, 1.875), (0.3991, -0.0761, 1.875), (0.3921, -0.07115, 1.87), (0.3961, -0.07205, 1.871), (0.397, -0.07115, 1.875), (0.397, -0.0761, 1.87), (0.3921, -0.0761, 1.895), (0.3991, -0.0761, 1.888), (0.3921, -0.0691, 1.888), (0.397, -0.0761, 1.893), (0.3961, -0.07205, 1.892), (0.397, -0.07115, 1.888), (0.3921, -0.07115, 1.893), (0.3121, -0.0761, 1.868), (0.3051, -0.0761, 1.875), (0.3121, -0.0691, 1.875), (0.3071, -0.0761, 1.87), (0.308, -0.07205, 1.871), (0.3071, -0.07115, 1.875), (0.3121, -0.07115, 1.87), (0.3121, -0.0761, 1.895), (0.3121, -0.0691, 1.888), (0.3051, -0.0761, 1.888), (0.3121, -0.07115, 1.893), (0.308, -0.07205, 1.892), (0.3071, -0.07115, 1.888), (0.3071, -0.0761, 1.893), (-0.3921, -0.4199, 1.868), (-0.3921, -0.4269, 1.875), (-0.3991, -0.4199, 1.875), (-0.3921, -0.4248, 1.87), (-0.3961, -0.4239, 1.871), (-0.397, -0.4248, 1.875), (-0.397, -0.4199, 1.87), (-0.3991, -0.4199, 1.888), (-0.3921, -0.4269, 1.888), (-0.3921, -0.4199, 1.895), (-0.397, -0.4248, 1.888), (-0.3961, -0.4239, 1.892), (-0.3921, -0.4248, 1.893), (-0.397, -0.4199, 1.893), (-0.3121, -0.4199, 1.868), (-0.3051, -0.4199, 1.875), (-0.3121, -0.4269, 1.875), (-0.3071, -0.4199, 1.87), (-0.308, -0.4239, 1.871), (-0.3071, -0.4248, 1.875), (-0.3121, -0.4248, 1.87), (-0.3121, -0.4199, 1.895), (-0.3121, -0.4269, 1.888), (-0.3051, -0.4199, 1.888), (-0.3121, -0.4248, 1.893), (-0.308, -0.4239, 1.892), (-0.3071, -0.4248, 1.888), (-0.3071, -0.4199, 1.893), (-0.3921, -0.0761, 1.868), (-0.3991, -0.0761, 1.875), (-0.3921, -0.0691, 1.875), (-0.397, -0.0761, 1.87), (-0.3961, -0.07205, 1.871), (-0.397, -0.07115, 1.875), (-0.3921, -0.07115, 1.87), (-0.3921, -0.0761, 1.895), (-0.3921, -0.0691, 1.888), (-0.3991, -0.0761, 1.888), (-0.3921, -0.07115, 1.893), (-0.3961, -0.07205, 1.892), (-0.397, -0.07115, 1.888), (-0.397, -0.0761, 1.893), (-0.3121, -0.0761, 1.868), (-0.3121, -0.0691, 1.875), (-0.3051, -0.0761, 1.875), (-0.3121, -0.07115, 1.87), (-0.308, -0.07205, 1.871), (-0.3071, -0.07115, 1.875), (-0.3071, -0.0761, 1.87), (-0.3121, -0.0761, 1.895), (-0.3051, -0.0761, 1.888), (-0.3121, -0.0691, 1.888), (-0.3071, -0.0761, 1.893), (-0.308, -0.07205, 1.892), (-0.3071, -0.07115, 1.888), (-0.3121, -0.07115, 1.893)], [], [(30, 36, 7, 1), (44, 50, 37, 29), (70, 56, 84, 98), (49, 21, 8, 35), (2, 9, 23, 15), (16, 22, 51, 43), (85, 58, 63, 93), (99, 86, 92, 107), (105, 91, 65, 77), (57, 72, 78, 64), (71, 100, 106, 79), (0, 3, 4, 6), (1, 5, 4, 3), (2, 6, 4, 5), (7, 10, 11, 13), (8, 12, 11, 10), (9, 13, 11, 12), (14, 17, 18, 20), (15, 19, 18, 17), (16, 20, 18, 19), (21, 24, 25, 27), (22, 26, 25, 24), (23, 27, 25, 26), (28, 31, 32, 34), (29, 33, 32, 31), (30, 34, 32, 33), (35, 38, 39, 41), (36, 40, 39, 38), (37, 41, 39, 40), (42, 45, 46, 48), (43, 47, 46, 45), (44, 48, 46, 47), (49, 52, 53, 55), (50, 54, 53, 52), (51, 55, 53, 54), (56, 59, 60, 62), (57, 61, 60, 59), (58, 62, 60, 61), (63, 66, 67, 69), (64, 68, 67, 66), (65, 69, 67, 68), (70, 73, 74, 76), (71, 75, 74, 73), (72, 76, 74, 75), (77, 80, 81, 83), (78, 82, 81, 80), (79, 83, 81, 82), (84, 87, 88, 90), (85, 89, 88, 87), (86, 90, 88, 89), (91, 94, 95, 97), (92, 96, 95, 94), (93, 97, 95, 96), (98, 101, 102, 104), (99, 103, 102, 101), (100, 104, 102, 103), (105, 108, 109, 111), (106, 110, 109, 108), (107, 111, 109, 110), (14, 0, 6, 17), (17, 6, 2, 15), (1, 7, 13, 5), (5, 13, 9, 2), (8, 21, 27, 12), (12, 27, 23, 9), (22, 16, 19, 26), (26, 19, 15, 23), (42, 14, 20, 45), (45, 20, 16, 43), (21, 49, 55, 24), (24, 55, 51, 22), (50, 44, 47, 54), (54, 47, 43, 51), (28, 42, 48, 31), (31, 48, 44, 29), (49, 35, 41, 52), (52, 41, 37, 50), (36, 30, 33, 40), (40, 33, 29, 37), (0, 28, 34, 3), (3, 34, 30, 1), (35, 8, 10, 38), (38, 10, 7, 36), (72, 57, 59, 76), (76, 59, 56, 70), (57, 64, 66, 61), (61, 66, 63, 58), (64, 78, 80, 68), (68, 80, 77, 65), (78, 72, 75, 82), (82, 75, 71, 79), (100, 71, 73, 104), (104, 73, 70, 98), (79, 106, 108, 83), (83, 108, 105, 77), (106, 100, 103, 110), (110, 103, 99, 107), (86, 99, 101, 90), (90, 101, 98, 84), (107, 92, 94, 111), (111, 94, 91, 105), (92, 86, 89, 96), (96, 89, 85, 93), (58, 85, 87, 62), (62, 87, 84, 56), (93, 63, 69, 97), (97, 69, 65, 91), (14, 42, 28, 0)])
me_cube_147.polygons.foreach_set('use_smooth', [True] * 108)
_uv = me_cube_147.uv_layers.new(name='UVMap')
_uv.uv.foreach_set('vector', [0.7327, 0.534, 0.7385, 0.534, 0.7385, 0.6866, 0.7327, 0.6866, 0.7327, 0.4937, 0.7385, 0.4937, 0.7385, 0.5292, 0.7327, 0.5292, 0.6857, 0.7293, 0.722, 0.7292, 0.7219, 0.8753, 0.6857, 0.8753, 0.2239, 0.8349, 0.07784, 0.8348, 0.07786, 0.7986, 0.2239, 0.7986, 0.7327, 0.6913, 0.7385, 0.6913, 0.7385, 0.7268, 0.7327, 0.7268, 0.7327, 0.7316, 0.7385, 0.7316, 0.7385, 0.8842, 0.7327, 0.8842, 0.3544, 0.9271, 0.2018, 0.9271, 0.2018, 0.9213, 0.3544, 0.9213, 0.3947, 0.9271, 0.3592, 0.9271, 0.3592, 0.9213, 0.3947, 0.9213, 0.9911, 0.8744, 0.9549, 0.8745, 0.9549, 0.7284, 0.9912, 0.7284, 0.197, 0.9271, 0.1615, 0.9271, 0.1615, 0.9213, 0.197, 0.9213, 0.1568, 0.9271, 0.004157, 0.9271, 0.004157, 0.9213, 0.1568, 0.9213, 0.434, 0.8082, 0.4339, 0.8107, 0.432, 0.8102, 0.4316, 0.8083, 0.4331, 0.8134, 0.4305, 0.8117, 0.432, 0.8102, 0.4339, 0.8107, 0.429, 0.8091, 0.4316, 0.8083, 0.432, 0.8102, 0.4305, 0.8117, 0.07693, 0.7934, 0.0777, 0.796, 0.07579, 0.7965, 0.07427, 0.795, 0.07786, 0.7986, 0.07539, 0.7984, 0.07579, 0.7965, 0.0777, 0.796, 0.07271, 0.7976, 0.07427, 0.795, 0.07579, 0.7965, 0.07539, 0.7984, 0.4341, 0.7719, 0.4316, 0.7717, 0.432, 0.7698, 0.4339, 0.7694, 0.4289, 0.771, 0.4305, 0.7683, 0.432, 0.7698, 0.4316, 0.7717, 0.4331, 0.7667, 0.4339, 0.7694, 0.432, 0.7698, 0.4305, 0.7683, 0.07784, 0.8348, 0.0777, 0.8373, 0.07578, 0.8369, 0.07537, 0.835, 0.07693, 0.84, 0.07427, 0.8384, 0.07578, 0.8369, 0.0777, 0.8373, 0.07275, 0.8357, 0.07537, 0.835, 0.07578, 0.8369, 0.07427, 0.8384, 0.5801, 0.8082, 0.5826, 0.8084, 0.5822, 0.8103, 0.5803, 0.8107, 0.5853, 0.8091, 0.5837, 0.8118, 0.5822, 0.8103, 0.5826, 0.8084, 0.581, 0.8134, 0.5803, 0.8107, 0.5822, 0.8103, 0.5837, 0.8118, 0.2239, 0.7986, 0.2241, 0.7961, 0.226, 0.7965, 0.2264, 0.7984, 0.2248, 0.7934, 0.2275, 0.795, 0.226, 0.7965, 0.2241, 0.7961, 0.229, 0.7977, 0.2264, 0.7984, 0.226, 0.7965, 0.2275, 0.795, 0.5801, 0.7719, 0.5803, 0.7694, 0.5822, 0.7699, 0.5826, 0.7718, 0.581, 0.7667, 0.5837, 0.7684, 0.5822, 0.7699, 0.5803, 0.7694, 0.5852, 0.771, 0.5826, 0.7718, 0.5822, 0.7699, 0.5837, 0.7684, 0.2239, 0.8349, 0.2264, 0.835, 0.226, 0.8369, 0.2241, 0.8374, 0.2291, 0.8358, 0.2275, 0.8384, 0.226, 0.8369, 0.2264, 0.835, 0.2248, 0.84, 0.2241, 0.8374, 0.226, 0.8369, 0.2275, 0.8384, 0.722, 0.7292, 0.7221, 0.7268, 0.724, 0.7272, 0.7245, 0.7291, 0.7229, 0.7241, 0.7255, 0.7257, 0.724, 0.7272, 0.7221, 0.7268, 0.7271, 0.7283, 0.7245, 0.7291, 0.724, 0.7272, 0.7255, 0.7257, 0.9497, 0.7275, 0.9513, 0.7248, 0.9528, 0.7263, 0.9524, 0.7282, 0.954, 0.7233, 0.9547, 0.7259, 0.9528, 0.7263, 0.9513, 0.7248, 0.9549, 0.7284, 0.9524, 0.7282, 0.9528, 0.7263, 0.9547, 0.7259, 0.6857, 0.7293, 0.6832, 0.7291, 0.6836, 0.7272, 0.6855, 0.7268, 0.6805, 0.7284, 0.6821, 0.7257, 0.6836, 0.7272, 0.6832, 0.7291, 0.6848, 0.7242, 0.6855, 0.7268, 0.6836, 0.7272, 0.6821, 0.7257, 0.9912, 0.7284, 0.9913, 0.7259, 0.9932, 0.7263, 0.9937, 0.7282, 0.9921, 0.7232, 0.9947, 0.7248, 0.9932, 0.7263, 0.9913, 0.7259, 0.9963, 0.7274, 0.9937, 0.7282, 0.9932, 0.7263, 0.9947, 0.7248, 0.7219, 0.8753, 0.7244, 0.8755, 0.724, 0.8774, 0.7221, 0.8778, 0.7271, 0.8762, 0.7255, 0.8789, 0.724, 0.8774, 0.7244, 0.8755, 0.7228, 0.8804, 0.7221, 0.8778, 0.724, 0.8774, 0.7255, 0.8789, 0.9549, 0.8745, 0.9547, 0.8769, 0.9528, 0.8765, 0.9523, 0.8746, 0.9539, 0.8796, 0.9513, 0.878, 0.9528, 0.8765, 0.9547, 0.8769, 0.9497, 0.8754, 0.9523, 0.8746, 0.9528, 0.8765, 0.9513, 0.878, 0.6857, 0.8753, 0.6855, 0.8778, 0.6836, 0.8774, 0.6831, 0.8755, 0.6847, 0.8805, 0.6821, 0.8789, 0.6836, 0.8774, 0.6855, 0.8778, 0.6805, 0.8763, 0.6831, 0.8755, 0.6836, 0.8774, 0.6821, 0.8789, 0.9911, 0.8744, 0.9936, 0.8746, 0.9932, 0.8765, 0.9913, 0.8769, 0.9963, 0.8753, 0.9947, 0.878, 0.9932, 0.8765, 0.9936, 0.8746, 0.992, 0.8795, 0.9913, 0.8769, 0.9932, 0.8765, 0.9947, 0.878, 0.4341, 0.7719, 0.434, 0.8082, 0.4316, 0.8083, 0.4316, 0.7717, 0.4316, 0.7717, 0.4316, 0.8083, 0.429, 0.8091, 0.4289, 0.771, 0.7327, 0.6866, 0.7385, 0.6866, 0.7385, 0.689, 0.7327, 0.689, 0.7327, 0.689, 0.7385, 0.689, 0.7385, 0.6913, 0.7327, 0.6913, 0.07786, 0.7986, 0.07784, 0.8348, 0.07537, 0.835, 0.07539, 0.7984, 0.07539, 0.7984, 0.07537, 0.835, 0.07275, 0.8357, 0.07271, 0.7976, 0.7385, 0.7316, 0.7327, 0.7316, 0.7327, 0.7292, 0.7385, 0.7292, 0.7385, 0.7292, 0.7327, 0.7292, 0.7327, 0.7268, 0.7385, 0.7268, 0.5801, 0.7719, 0.4341, 0.7719, 0.4339, 0.7694, 0.5803, 0.7694, 0.5803, 0.7694, 0.4339, 0.7694, 0.4331, 0.7667, 0.581, 0.7667, 0.07784, 0.8348, 0.2239, 0.8349, 0.2241, 0.8374, 0.0777, 0.8373, 0.0777, 0.8373, 0.2241, 0.8374, 0.2248, 0.84, 0.07693, 0.84, 0.7385, 0.4937, 0.7327, 0.4937, 0.7327, 0.4913, 0.7385, 0.4913, 0.7385, 0.8866, 0.7327, 0.8866, 0.7327, 0.8842, 0.7385, 0.8842, 0.5801, 0.8082, 0.5801, 0.7719, 0.5826, 0.7718, 0.5826, 0.8084, 0.5826, 0.8084, 0.5826, 0.7718, 0.5852, 0.771, 0.5853, 0.8091, 0.2239, 0.8349, 0.2239, 0.7986, 0.2264, 0.7984, 0.2264, 0.835, 0.2264, 0.835, 0.2264, 0.7984, 0.229, 0.7977, 0.2291, 0.8358, 0.7385, 0.534, 0.7327, 0.534, 0.7327, 0.5316, 0.7385, 0.5316, 0.7385, 0.5316, 0.7327, 0.5316, 0.7327, 0.5292, 0.7385, 0.5292, 0.434, 0.8082, 0.5801, 0.8082, 0.5803, 0.8107, 0.4339, 0.8107, 0.4339, 0.8107, 0.5803, 0.8107, 0.581, 0.8134, 0.4331, 0.8134, 0.2239, 0.7986, 0.07786, 0.7986, 0.0777, 0.796, 0.2241, 0.7961, 0.2241, 0.7961, 0.0777, 0.796, 0.07693, 0.7934, 0.2248, 0.7934, 0.6848, 0.7242, 0.7229, 0.7241, 0.7221, 0.7268, 0.6855, 0.7268, 0.6855, 0.7268, 0.7221, 0.7268, 0.722, 0.7292, 0.6857, 0.7293, 0.197, 0.9271, 0.197, 0.9213, 0.1994, 0.9213, 0.1994, 0.9271, 0.1994, 0.9271, 0.1994, 0.9213, 0.2018, 0.9213, 0.2018, 0.9271, 0.954, 0.7233, 0.9921, 0.7232, 0.9913, 0.7259, 0.9547, 0.7259, 0.9547, 0.7259, 0.9913, 0.7259, 0.9912, 0.7284, 0.9549, 0.7284, 0.1615, 0.9213, 0.1615, 0.9271, 0.1591, 0.9271, 0.1591, 0.9213, 0.1591, 0.9213, 0.1591, 0.9271, 0.1568, 0.9271, 0.1568, 0.9213, 0.6805, 0.8763, 0.6805, 0.7284, 0.6832, 0.7291, 0.6831, 0.8755, 0.6831, 0.8755, 0.6832, 0.7291, 0.6857, 0.7293, 0.6857, 0.8753, 0.9963, 0.7274, 0.9963, 0.8753, 0.9936, 0.8746, 0.9937, 0.7282, 0.9937, 0.7282, 0.9936, 0.8746, 0.9911, 0.8744, 0.9912, 0.7284, 0.004157, 0.9213, 0.004157, 0.9271, 0.001778, 0.9271, 0.001778, 0.9213, 0.397, 0.9213, 0.397, 0.9271, 0.3947, 0.9271, 0.3947, 0.9213, 0.7228, 0.8804, 0.6847, 0.8805, 0.6855, 0.8778, 0.7221, 0.8778, 0.7221, 0.8778, 0.6855, 0.8778, 0.6857, 0.8753, 0.7219, 0.8753, 0.992, 0.8795, 0.9539, 0.8796, 0.9547, 0.8769, 0.9913, 0.8769, 0.9913, 0.8769, 0.9547, 0.8769, 0.9549, 0.8745, 0.9911, 0.8744, 0.3592, 0.9213, 0.3592, 0.9271, 0.3568, 0.9271, 0.3568, 0.9213, 0.3568, 0.9213, 0.3568, 0.9271, 0.3544, 0.9271, 0.3544, 0.9213, 0.7271, 0.7283, 0.7271, 0.8762, 0.7244, 0.8755, 0.7245, 0.7291, 0.7245, 0.7291, 0.7244, 0.8755, 0.7219, 0.8753, 0.722, 0.7292, 0.9497, 0.8754, 0.9497, 0.7275, 0.9524, 0.7282, 0.9523, 0.8746, 0.9523, 0.8746, 0.9524, 0.7282, 0.9549, 0.7284, 0.9549, 0.8745, 0.4341, 0.7719, 0.5801, 0.7719, 0.5801, 0.8082, 0.434, 0.8082])
me_cube_147.materials.append(mat_material)
me_cube_147.update()
me_cube_146 = bpy.data.meshes.new('Cube.146')
me_cube_146.from_pydata([(0.383, -0.1088, 0.1546), (0.383, -0.1088, 0.394), (0.3265, -0.1088, 0.1546), (0.3265, -0.1088, 0.394), (0.383, -0.0523, 0.1546), (0.383, -0.0523, 0.394), (0.3265, -0.0523, 0.1546), (0.3265, -0.0523, 0.394), (-0.383, -0.1088, 0.1546), (-0.383, -0.1088, 0.394), (-0.3265, -0.1088, 0.1546), (-0.3265, -0.1088, 0.394), (-0.383, -0.0523, 0.1546), (-0.383, -0.0523, 0.394), (-0.3265, -0.0523, 0.1546), (-0.3265, -0.0523, 0.394)], [], [(0, 1, 3, 2), (2, 3, 7, 6), (6, 7, 5, 4), (4, 5, 1, 0), (8, 10, 11, 9), (10, 14, 15, 11), (14, 12, 13, 15), (12, 8, 9, 13)])
_uv = me_cube_146.uv_layers.new(name='UVMap')
_uv.uv.foreach_set('vector', [0.8395, 0.725, 0.8395, 0.8313, 0.8144, 0.8313, 0.8144, 0.725, 0.9148, 0.725, 0.9148, 0.8313, 0.8897, 0.8313, 0.8897, 0.725, 0.8897, 0.725, 0.8897, 0.8313, 0.8646, 0.8313, 0.8646, 0.725, 0.8646, 0.725, 0.8646, 0.8313, 0.8395, 0.8313, 0.8395, 0.725, 0.883, 0.2417, 0.883, 0.2166, 0.9894, 0.2166, 0.9894, 0.2417, 0.883, 0.2166, 0.883, 0.1915, 0.9894, 0.1915, 0.9894, 0.2166, 0.883, 0.1915, 0.883, 0.1664, 0.9894, 0.1664, 0.9894, 0.1915, 0.883, 0.1664, 0.883, 0.1413, 0.9894, 0.1413, 0.9894, 0.1664])
me_cube_146.materials.append(mat_material)
me_cube_146.update()
me_plane_108 = bpy.data.meshes.new('Plane.108')
me_plane_108.from_pydata([(0.3128, -0.7812, 0.05836), (0.3969, -0.7812, 0.05836), (0.3969, -0.7812, 0.1436), (0.3128, -0.7812, 0.1436), (0.3969, 0.2744, 0.05836), (0.3969, 0.2744, 0.1436), (0.3128, 0.2744, 0.05836), (0.3128, 0.2744, 0.1436), (0.3969, 0.2204, 0.1436), (0.3969, 0.2204, 0.05836), (0.3128, 0.2204, 0.05836), (0.3128, 0.2204, 0.1436), (0.3969, -0.7272, 0.05836), (0.3128, -0.7272, 0.05836), (0.3128, -0.7272, 0.1436), (0.3969, -0.7272, 0.1436), (0.3929, 0.2204, 0.1396), (0.3929, 0.2204, 0.06236), (0.3168, 0.2204, 0.06236), (0.3168, 0.2204, 0.1396), (0.3929, -0.7272, 0.06236), (0.3168, -0.7272, 0.06236), (0.3168, -0.7272, 0.1396), (0.3929, -0.7272, 0.1396), (-0.3128, -0.7812, 0.05836), (-0.3969, -0.7812, 0.05836), (-0.3969, -0.7812, 0.1436), (-0.3128, -0.7812, 0.1436), (-0.3969, 0.2744, 0.05836), (-0.3969, 0.2744, 0.1436), (-0.3128, 0.2744, 0.05836), (-0.3128, 0.2744, 0.1436), (-0.3969, 0.2204, 0.1436), (-0.3969, 0.2204, 0.05836), (-0.3128, 0.2204, 0.05836), (-0.3128, 0.2204, 0.1436), (-0.3969, -0.7272, 0.05836), (-0.3128, -0.7272, 0.05836), (-0.3128, -0.7272, 0.1436), (-0.3969, -0.7272, 0.1436), (-0.3929, 0.2204, 0.1396), (-0.3929, 0.2204, 0.06236), (-0.3168, 0.2204, 0.06236), (-0.3168, 0.2204, 0.1396), (-0.3929, -0.7272, 0.06236), (-0.3168, -0.7272, 0.06236), (-0.3168, -0.7272, 0.1396), (-0.3929, -0.7272, 0.1396)], [], [(13, 12, 1, 0), (0, 1, 2, 3), (12, 15, 2, 1), (15, 14, 3, 2), (14, 13, 0, 3), (10, 11, 7, 6), (11, 8, 5, 7), (7, 5, 4, 6), (8, 9, 4, 5), (9, 10, 6, 4), (10, 9, 17, 18), (9, 8, 16, 17), (8, 11, 19, 16), (11, 10, 18, 19), (13, 14, 22, 21), (14, 15, 23, 22), (15, 12, 20, 23), (12, 13, 21, 20), (37, 24, 25, 36), (24, 27, 26, 25), (36, 25, 26, 39), (39, 26, 27, 38), (38, 27, 24, 37), (34, 30, 31, 35), (35, 31, 29, 32), (31, 30, 28, 29), (32, 29, 28, 33), (33, 28, 30, 34), (34, 42, 41, 33), (33, 41, 40, 32), (32, 40, 43, 35), (35, 43, 42, 34), (37, 45, 46, 38), (38, 46, 47, 39), (39, 47, 44, 36), (36, 44, 45, 37)])
me_plane_108.polygons.foreach_set('use_smooth', [True] * 36)
_uv = me_plane_108.uv_layers.new(name='UVMap')
_uv.uv.foreach_set('vector', [0.5835, 0.9071, 0.5461, 0.9071, 0.5461, 0.8831, 0.5835, 0.8831, 0.4789, 0.9485, 0.4415, 0.9485, 0.4415, 0.9107, 0.4789, 0.9107, 0.5461, 0.9071, 0.5082, 0.9071, 0.5082, 0.8831, 0.5461, 0.8831, 0.5082, 0.9071, 0.4709, 0.9071, 0.4709, 0.8831, 0.5082, 0.8831, 0.4709, 0.9071, 0.433, 0.9071, 0.433, 0.8831, 0.4709, 0.8831, 0.5835, 0.8796, 0.5456, 0.8796, 0.5456, 0.8556, 0.5835, 0.8556, 0.5456, 0.8796, 0.5082, 0.8796, 0.5082, 0.8556, 0.5456, 0.8556, 0.9311, 0.9214, 0.9311, 0.884, 0.969, 0.884, 0.969, 0.9214, 0.5082, 0.8796, 0.4703, 0.8796, 0.4703, 0.8556, 0.5082, 0.8556, 0.4703, 0.8796, 0.433, 0.8796, 0.433, 0.8556, 0.4703, 0.8556, 0.875, 0.9116, 0.9124, 0.9116, 0.9106, 0.9133, 0.8768, 0.9133, 0.9124, 0.9116, 0.9124, 0.9494, 0.9106, 0.9477, 0.9106, 0.9133, 0.9124, 0.9494, 0.875, 0.9494, 0.8768, 0.9477, 0.9106, 0.9477, 0.875, 0.9494, 0.875, 0.9116, 0.8768, 0.9133, 0.8768, 0.9477, 0.5233, 0.9485, 0.5233, 0.9107, 0.5251, 0.9124, 0.5251, 0.9468, 0.5233, 0.9107, 0.5607, 0.9107, 0.5589, 0.9124, 0.5251, 0.9124, 0.5607, 0.9107, 0.5607, 0.9485, 0.5589, 0.9468, 0.5589, 0.9124, 0.5607, 0.9485, 0.5233, 0.9485, 0.5251, 0.9468, 0.5589, 0.9468, 0.3772, 0.9178, 0.3772, 0.8938, 0.3399, 0.8938, 0.3399, 0.9178, 0.8341, 0.9565, 0.8341, 0.9187, 0.7967, 0.9187, 0.7967, 0.9565, 0.3399, 0.9178, 0.3399, 0.8938, 0.302, 0.8938, 0.302, 0.9178, 0.302, 0.9178, 0.302, 0.8938, 0.2646, 0.8938, 0.2646, 0.9178, 0.2646, 0.9178, 0.2646, 0.8938, 0.2267, 0.8938, 0.2267, 0.9178, 0.2232, 0.9062, 0.2232, 0.8822, 0.1853, 0.8822, 0.1853, 0.9062, 0.1853, 0.9062, 0.1853, 0.8822, 0.1479, 0.8822, 0.1479, 0.9062, 0.7553, 0.9276, 0.7932, 0.9276, 0.7932, 0.8902, 0.7553, 0.8902, 0.1479, 0.9062, 0.1479, 0.8822, 0.1101, 0.8822, 0.1101, 0.9062, 0.1101, 0.9062, 0.1101, 0.8822, 0.0727, 0.8822, 0.0727, 0.9062, 0.4006, 0.9107, 0.4024, 0.9124, 0.4362, 0.9124, 0.438, 0.9107, 0.438, 0.9107, 0.4362, 0.9124, 0.4362, 0.9468, 0.438, 0.9485, 0.438, 0.9485, 0.4362, 0.9468, 0.4024, 0.9468, 0.4006, 0.9485, 0.4006, 0.9485, 0.4024, 0.9468, 0.4024, 0.9124, 0.4006, 0.9107, 0.4824, 0.9485, 0.4842, 0.9468, 0.4842, 0.9124, 0.4824, 0.9107, 0.4824, 0.9107, 0.4842, 0.9124, 0.518, 0.9124, 0.5198, 0.9107, 0.5198, 0.9107, 0.518, 0.9124, 0.518, 0.9468, 0.5198, 0.9485, 0.5198, 0.9485, 0.518, 0.9468, 0.4842, 0.9468, 0.4824, 0.9485])
me_plane_108.materials.append(mat_material)
me_plane_108.update()
me_plane_109 = bpy.data.meshes.new('Plane.109')
me_plane_109.from_pydata([(0.3929, -0.5996, 0.06236), (0.3929, -0.5235, 0.06236), (0.3168, -0.5996, 0.06236), (0.3168, -0.5235, 0.06236), (0.3168, -0.5996, 2.383), (0.3929, -0.5996, 2.383), (0.3929, -0.5235, 2.383), (0.3168, -0.5235, 2.383), (0.3168, -0.5996, 0.1396), (0.3168, -0.5235, 0.1396), (0.3929, -0.5235, 0.1396), (0.3929, -0.5996, 0.1396), (0.3168, -0.7772, 0.06236), (0.3929, -0.7772, 0.06236), (0.3929, -0.7772, 0.1396), (0.3168, -0.7772, 0.1396), (0.3168, -0.5996, 0.6253), (0.3929, -0.5235, 0.6253), (0.3168, -0.5235, 0.6253), (0.3929, -0.5996, 0.6253), (0.3168, -0.5235, 0.5492), (0.3929, -0.5996, 0.5492), (0.3168, -0.5996, 0.5492), (0.3929, -0.5235, 0.5492), (0.3168, -0.02956, 0.1396), (0.3168, -0.02956, 0.06236), (0.3929, -0.02956, 0.06236), (0.3929, -0.02956, 0.1396), (0.3168, -0.1057, 0.06236), (0.3929, -0.1057, 0.1396), (0.3168, -0.1057, 0.1396), (0.3929, -0.1057, 0.06236), (0.3929, 0.2704, 0.06236), (0.3929, 0.2704, 0.1396), (0.3168, 0.2704, 0.06236), (0.3168, 0.2704, 0.1396), (0.3168, -0.5898, 1.868), (0.3168, -0.5898, 1.811), (0.3929, -0.5996, 1.877), (0.3929, -0.5996, 1.801), (0.384, -0.5235, 1.869), (0.384, -0.5235, 1.81), (0.3168, -0.5333, 1.868), (0.3168, -0.5333, 1.811), (0.3168, -0.5996, 1.877), (0.3168, -0.5996, 1.801), (0.3257, -0.5235, 1.869), (0.3257, -0.5235, 1.81), (0.3929, -0.5235, 1.877), (0.3929, -0.5235, 1.801), (0.3168, -0.5235, 1.877), (0.3168, -0.5235, 1.801), (0.384, -0.02284, 1.869), (0.384, -0.02284, 1.81), (0.3257, -0.02284, 1.869), (0.3257, -0.02284, 1.81), (0.384, -0.3007, 1.869), (0.384, -0.2456, 1.869), (0.3257, -0.2456, 1.869), (0.3257, -0.3007, 1.869), (0.3321, -0.252, 1.81), (0.3321, -0.2943, 1.81), (0.3776, -0.252, 1.81), (0.3776, -0.2943, 1.81), (0.3257, -0.2456, 1.81), (0.3257, -0.3007, 1.81), (0.384, -0.2456, 1.81), (0.384, -0.3007, 1.81), (0.3321, -0.5303, 1.522), (0.3321, -0.5726, 1.522), (0.3776, -0.5303, 1.522), (0.3776, -0.5726, 1.522), (-0.3929, -0.5996, 0.06236), (-0.3929, -0.5235, 0.06236), (-0.3168, -0.5996, 0.06236), (-0.3168, -0.5235, 0.06236), (-0.3168, -0.5996, 2.383), (-0.3929, -0.5996, 2.383), (-0.3929, -0.5235, 2.383), (-0.3168, -0.5235, 2.383), (-0.3168, -0.5996, 0.1396), (-0.3168, -0.5235, 0.1396), (-0.3929, -0.5235, 0.1396), (-0.3929, -0.5996, 0.1396), (-0.3168, -0.7772, 0.06236), (-0.3929, -0.7772, 0.06236), (-0.3929, -0.7772, 0.1396), (-0.3168, -0.7772, 0.1396), (-0.3168, -0.5996, 0.6253), (-0.3929, -0.5235, 0.6253), (-0.3168, -0.5235, 0.6253), (-0.3929, -0.5996, 0.6253), (-0.3168, -0.5235, 0.5492), (-0.3929, -0.5996, 0.5492), (-0.3168, -0.5996, 0.5492), (-0.3929, -0.5235, 0.5492), (-0.3168, -0.02956, 0.1396), (-0.3168, -0.02956, 0.06236), (-0.3929, -0.02956, 0.06236), (-0.3929, -0.02956, 0.1396), (-0.3168, -0.1057, 0.06236), (-0.3929, -0.1057, 0.1396), (-0.3168, -0.1057, 0.1396), (-0.3929, -0.1057, 0.06236), (-0.3929, 0.2704, 0.06236), (-0.3929, 0.2704, 0.1396), (-0.3168, 0.2704, 0.06236), (-0.3168, 0.2704, 0.1396), (-0.3168, -0.5898, 1.868), (-0.3168, -0.5898, 1.811), (-0.3929, -0.5996, 1.877), (-0.3929, -0.5996, 1.801), (-0.384, -0.5235, 1.869), (-0.384, -0.5235, 1.81), (-0.3168, -0.5333, 1.868), (-0.3168, -0.5333, 1.811), (-0.3168, -0.5996, 1.877), (-0.3168, -0.5996, 1.801), (-0.3257, -0.5235, 1.869), (-0.3257, -0.5235, 1.81), (-0.3929, -0.5235, 1.877), (-0.3929, -0.5235, 1.801), (-0.3168, -0.5235, 1.877), (-0.3168, -0.5235, 1.801), (-0.384, -0.02284, 1.869), (-0.384, -0.02284, 1.81), (-0.3257, -0.02284, 1.869), (-0.3257, -0.02284, 1.81), (-0.384, -0.3007, 1.869), (-0.384, -0.2456, 1.869), (-0.3257, -0.2456, 1.869), (-0.3257, -0.3007, 1.869), (-0.3321, -0.252, 1.81), (-0.3321, -0.2943, 1.81), (-0.3776, -0.252, 1.81), (-0.3776, -0.2943, 1.81), (-0.3257, -0.2456, 1.81), (-0.3257, -0.3007, 1.81), (-0.384, -0.2456, 1.81), (-0.384, -0.3007, 1.81), (-0.3321, -0.5303, 1.522), (-0.3321, -0.5726, 1.522), (-0.3776, -0.5303, 1.522), (-0.3776, -0.5726, 1.522)], [], [(0, 2, 3, 1), (5, 6, 7, 4), (50, 44, 4, 7), (38, 48, 6, 5), (2, 0, 13, 12), (0, 1, 10, 11), (12, 13, 14, 15), (0, 11, 14, 13), (11, 8, 15, 14), (8, 2, 12, 15), (22, 21, 19, 16), (21, 23, 17, 19), (20, 22, 16, 18), (9, 8, 22, 20), (11, 10, 23, 21), (10, 9, 20, 23), (8, 11, 21, 22), (31, 28, 25, 26), (3, 9, 30, 28), (10, 1, 31, 29), (9, 10, 29, 30), (1, 3, 28, 31), (24, 30, 20, 18), (30, 29, 23, 20), (25, 24, 35, 34), (24, 27, 33, 35), (29, 27, 17, 23), (17, 27, 24, 18), (26, 27, 29, 31), (9, 81, 80, 8), (35, 33, 32, 34), (27, 26, 32, 33), (26, 25, 34, 32), (38, 5, 4, 44), (50, 7, 6, 48), (24, 25, 28, 30), (3, 75, 81, 9), (8, 80, 74, 2), (18, 51, 49, 17), (58, 57, 52, 54), (19, 39, 45, 16), (39, 38, 44, 45), (19, 17, 49, 39), (39, 49, 48, 38), (18, 16, 45, 51), (36, 37, 45, 44), (43, 42, 50, 51), (37, 43, 51, 45), (42, 36, 44, 50), (109, 37, 36, 108), (115, 43, 37, 109), (108, 36, 42, 114), (114, 42, 43, 115), (41, 40, 48, 49), (46, 47, 51, 50), (47, 41, 49, 51), (40, 46, 50, 48), (55, 54, 52, 53), (64, 58, 54, 55), (66, 64, 55, 53), (57, 66, 53, 52), (40, 41, 67, 56), (56, 67, 66, 57), (41, 47, 65, 67), (63, 61, 69, 71), (47, 46, 59, 65), (65, 59, 58, 64), (46, 40, 56, 59), (59, 56, 57, 58), (60, 61, 65, 64), (63, 62, 66, 67), (61, 63, 67, 65), (62, 60, 64, 66), (61, 60, 68, 69), (60, 62, 70, 68), (62, 63, 71, 70), (72, 73, 75, 74), (77, 76, 79, 78), (122, 79, 76, 116), (110, 77, 78, 120), (74, 84, 85, 72), (72, 83, 82, 73), (84, 87, 86, 85), (72, 85, 86, 83), (83, 86, 87, 80), (80, 87, 84, 74), (94, 88, 91, 93), (93, 91, 89, 95), (92, 90, 88, 94), (81, 92, 94, 80), (83, 93, 95, 82), (82, 95, 92, 81), (80, 94, 93, 83), (103, 98, 97, 100), (75, 100, 102, 81), (82, 101, 103, 73), (81, 102, 101, 82), (73, 103, 100, 75), (96, 90, 92, 102), (102, 92, 95, 101), (97, 106, 107, 96), (96, 107, 105, 99), (101, 95, 89, 99), (89, 90, 96, 99), (98, 103, 101, 99), (107, 106, 104, 105), (99, 105, 104, 98), (98, 104, 106, 97), (110, 116, 76, 77), (122, 120, 78, 79), (96, 102, 100, 97), (90, 89, 121, 123), (130, 126, 124, 129), (91, 88, 117, 111), (111, 117, 116, 110), (91, 111, 121, 89), (111, 110, 120, 121), (90, 123, 117, 88), (108, 116, 117, 109), (115, 123, 122, 114), (109, 117, 123, 115), (114, 122, 116, 108), (113, 121, 120, 112), (118, 122, 123, 119), (119, 123, 121, 113), (112, 120, 122, 118), (127, 125, 124, 126), (136, 127, 126, 130), (138, 125, 127, 136), (129, 124, 125, 138), (112, 128, 139, 113), (128, 129, 138, 139), (113, 139, 137, 119), (135, 143, 141, 133), (119, 137, 131, 118), (137, 136, 130, 131), (118, 131, 128, 112), (131, 130, 129, 128), (132, 136, 137, 133), (135, 139, 138, 134), (133, 137, 139, 135), (134, 138, 136, 132), (133, 141, 140, 132), (132, 140, 142, 134), (134, 142, 143, 135), (2, 74, 75, 3)])
me_plane_109.polygons.foreach_set('use_smooth', [True] * 146)
_uv = me_plane_109.uv_layers.new(name='UVMap')
_uv.uv.foreach_set('vector', [0.3882, 0.6788, 0.3882, 0.7126, 0.3544, 0.7126, 0.3544, 0.6788, 0.8376, 0.9116, 0.8714, 0.9116, 0.8714, 0.9454, 0.8376, 0.9454, 0.7737, 0.137, 0.7737, 0.1032, 0.9982, 0.1032, 0.9982, 0.137, 0.7737, 0.06938, 0.7737, 0.03558, 0.9982, 0.03558, 0.9982, 0.06938, 0.3882, 0.7126, 0.3882, 0.6788, 0.4671, 0.6788, 0.4671, 0.7126, 0.3882, 0.6367, 0.3544, 0.6367, 0.3544, 0.6024, 0.3882, 0.6024, 0.9276, 0.8351, 0.9276, 0.869, 0.8933, 0.869, 0.8933, 0.8351, 0.3882, 0.6367, 0.3882, 0.6024, 0.4671, 0.6024, 0.4671, 0.6367, 0.8144, 0.869, 0.8144, 0.8351, 0.8933, 0.8351, 0.8933, 0.869, 0.6728, 0.9246, 0.6728, 0.8902, 0.7517, 0.8902, 0.7517, 0.9246, 0.1837, 0.1032, 0.1837, 0.06938, 0.2175, 0.06938, 0.2175, 0.1032, 0.1837, 0.06938, 0.1837, 0.03558, 0.2175, 0.03558, 0.2175, 0.06938, 0.1837, 0.137, 0.1837, 0.1032, 0.2175, 0.1032, 0.2175, 0.137, 0.001776, 0.137, 0.001776, 0.1032, 0.1837, 0.1032, 0.1837, 0.137, 0.001776, 0.06938, 0.001776, 0.03558, 0.1837, 0.03558, 0.1837, 0.06938, 0.001776, 0.03558, 0.001776, 0.001775, 0.1837, 0.001775, 0.1837, 0.03558, 0.001776, 0.1032, 0.001776, 0.06938, 0.1837, 0.06938, 0.1837, 0.1032, 0.1688, 0.6788, 0.1688, 0.7126, 0.135, 0.7126, 0.135, 0.6788, 0.4254, 0.717, 0.4254, 0.7513, 0.2398, 0.7513, 0.2398, 0.717, 0.3544, 0.6024, 0.3544, 0.6367, 0.1688, 0.6367, 0.1688, 0.6024, 0.6693, 0.9523, 0.6355, 0.9523, 0.6355, 0.7667, 0.6693, 0.7667, 0.3544, 0.6788, 0.3544, 0.7126, 0.1688, 0.7126, 0.1688, 0.6788, 0.5945, 0.233, 0.5704, 0.2567, 0.3105, 0.2571, 0.2868, 0.233, 0.5704, 0.1417, 0.5704, 0.1755, 0.3105, 0.1751, 0.3105, 0.1413, 0.206, 0.717, 0.206, 0.7513, 0.07271, 0.7513, 0.07271, 0.717, 0.2618, 0.8894, 0.2618, 0.8556, 0.3951, 0.8556, 0.3951, 0.8894, 0.5704, 0.1755, 0.5945, 0.1992, 0.2868, 0.1992, 0.3105, 0.1751, 0.2868, 0.1992, 0.5945, 0.1992, 0.5945, 0.233, 0.2868, 0.233, 0.135, 0.6367, 0.135, 0.6024, 0.1688, 0.6024, 0.1688, 0.6367, 0.001779, 0.2094, 0.2832, 0.2094, 0.2832, 0.2432, 0.001779, 0.2432, 0.3951, 0.8894, 0.3951, 0.8556, 0.4294, 0.8556, 0.4294, 0.8894, 0.135, 0.6024, 0.135, 0.6367, 0.001775, 0.6367, 0.001775, 0.6024, 0.135, 0.6788, 0.135, 0.7126, 0.001775, 0.7126, 0.001775, 0.6788, 0.7737, 0.06938, 0.9982, 0.06938, 0.9982, 0.1032, 0.7737, 0.1032, 0.7737, 0.001775, 0.9982, 0.001775, 0.9982, 0.03558, 0.7737, 0.03558, 0.206, 0.7513, 0.206, 0.717, 0.2398, 0.717, 0.2398, 0.7513, 0.001779, 0.1751, 0.2832, 0.1751, 0.2832, 0.2094, 0.001779, 0.2094, 0.001779, 0.2432, 0.2832, 0.2432, 0.2832, 0.2775, 0.001779, 0.2775, 0.2175, 0.001775, 0.7399, 0.001775, 0.7399, 0.03558, 0.2175, 0.03558, 0.9131, 0.5446, 0.939, 0.5446, 0.939, 0.6435, 0.9131, 0.6435, 0.2175, 0.06938, 0.7399, 0.06938, 0.7399, 0.1032, 0.2175, 0.1032, 0.7399, 0.06938, 0.7737, 0.06938, 0.7737, 0.1032, 0.7399, 0.1032, 0.2175, 0.06938, 0.2175, 0.03558, 0.7399, 0.03558, 0.7399, 0.06938, 0.7399, 0.06938, 0.7399, 0.03558, 0.7737, 0.03558, 0.7737, 0.06938, 0.2175, 0.137, 0.2175, 0.1032, 0.7399, 0.1032, 0.7399, 0.137, 0.7693, 0.1075, 0.7443, 0.1075, 0.7399, 0.1032, 0.7737, 0.1032, 0.7443, 0.1326, 0.7693, 0.1326, 0.7737, 0.137, 0.7399, 0.137, 0.7443, 0.1075, 0.7443, 0.1326, 0.7399, 0.137, 0.7399, 0.1032, 0.7693, 0.1326, 0.7693, 0.1075, 0.7737, 0.1032, 0.7737, 0.137, 0.8795, 0.2165, 0.598, 0.2165, 0.598, 0.1914, 0.8795, 0.1914, 0.8795, 0.2416, 0.598, 0.2416, 0.598, 0.2165, 0.8795, 0.2165, 0.8795, 0.1914, 0.598, 0.1914, 0.598, 0.1663, 0.8795, 0.1663, 0.8795, 0.1663, 0.598, 0.1663, 0.598, 0.1413, 0.8795, 0.1413, 0.7438, 0.03164, 0.7697, 0.03164, 0.7737, 0.03558, 0.7399, 0.03558, 0.7697, 0.005712, 0.7438, 0.005712, 0.7399, 0.001775, 0.7737, 0.001775, 0.7438, 0.005712, 0.7438, 0.03164, 0.7399, 0.03558, 0.7399, 0.001775, 0.7697, 0.03164, 0.7697, 0.005712, 0.7737, 0.001775, 0.7737, 0.03558, 0.1873, 0.02766, 0.1873, 0.001775, 0.2132, 0.001775, 0.2132, 0.02766, 0.8872, 0.5446, 0.9131, 0.5446, 0.9131, 0.6435, 0.8872, 0.6435, 0.9649, 0.5446, 0.9908, 0.5446, 0.9908, 0.6435, 0.9649, 0.6435, 0.939, 0.5446, 0.9649, 0.5446, 0.9649, 0.6435, 0.939, 0.6435, 0.939, 0.4211, 0.9649, 0.4211, 0.9649, 0.5201, 0.939, 0.5201, 0.939, 0.5201, 0.9649, 0.5201, 0.9649, 0.5446, 0.939, 0.5446, 0.9649, 0.4211, 0.9908, 0.4211, 0.9908, 0.5201, 0.9649, 0.5201, 0.6357, 0.7293, 0.6357, 0.7495, 0.4577, 0.7495, 0.4577, 0.7293, 0.8872, 0.4211, 0.9131, 0.4211, 0.9131, 0.5201, 0.8872, 0.5201, 0.8872, 0.5201, 0.9131, 0.5201, 0.9131, 0.5446, 0.8872, 0.5446, 0.9131, 0.4211, 0.939, 0.4211, 0.939, 0.5201, 0.9131, 0.5201, 0.9131, 0.5201, 0.939, 0.5201, 0.939, 0.5446, 0.9131, 0.5446, 0.988, 0.5417, 0.988, 0.5229, 0.9908, 0.5201, 0.9908, 0.5446, 0.9678, 0.5229, 0.9678, 0.5417, 0.9649, 0.5446, 0.9649, 0.5201, 0.988, 0.5229, 0.9678, 0.5229, 0.9649, 0.5201, 0.9908, 0.5201, 0.9678, 0.5417, 0.988, 0.5417, 0.9908, 0.5446, 0.9649, 0.5446, 0.6357, 0.7495, 0.6487, 0.763, 0.4707, 0.763, 0.4577, 0.7495, 0.6487, 0.6957, 0.6487, 0.7158, 0.4707, 0.7158, 0.4707, 0.6957, 0.6487, 0.7158, 0.6357, 0.7293, 0.4577, 0.7293, 0.4707, 0.7158, 0.7427, 0.8076, 0.7427, 0.7738, 0.7765, 0.7738, 0.7765, 0.8076, 0.4314, 0.5749, 0.4314, 0.5411, 0.4652, 0.5411, 0.4652, 0.5749, 0.7737, 0.2816, 0.9982, 0.2816, 0.9982, 0.3154, 0.7737, 0.3154, 0.7737, 0.3492, 0.9982, 0.3492, 0.9982, 0.383, 0.7737, 0.383, 0.7765, 0.8076, 0.7765, 0.8865, 0.7427, 0.8865, 0.7427, 0.8076, 0.3882, 0.6406, 0.3882, 0.6749, 0.3544, 0.6749, 0.3544, 0.6406, 0.8144, 0.8734, 0.8487, 0.8734, 0.8487, 0.9072, 0.8144, 0.9072, 0.3882, 0.6406, 0.4671, 0.6406, 0.4671, 0.6749, 0.3882, 0.6749, 0.9276, 0.9072, 0.8487, 0.9072, 0.8487, 0.8734, 0.9276, 0.8734, 0.8108, 0.8076, 0.8108, 0.8865, 0.7765, 0.8865, 0.7765, 0.8076, 0.1837, 0.3154, 0.2175, 0.3154, 0.2175, 0.3492, 0.1837, 0.3492, 0.1837, 0.3492, 0.2175, 0.3492, 0.2175, 0.383, 0.1837, 0.383, 0.1837, 0.2816, 0.2175, 0.2816, 0.2175, 0.3154, 0.1837, 0.3154, 0.001776, 0.2816, 0.1837, 0.2816, 0.1837, 0.3154, 0.001776, 0.3154, 0.001776, 0.3492, 0.1837, 0.3492, 0.1837, 0.383, 0.001776, 0.383, 0.001776, 0.383, 0.1837, 0.383, 0.1837, 0.4169, 0.001776, 0.4169, 0.001776, 0.3154, 0.1837, 0.3154, 0.1837, 0.3492, 0.001776, 0.3492, 0.7427, 0.5882, 0.7427, 0.5544, 0.7765, 0.5544, 0.7765, 0.5882, 0.4254, 0.7895, 0.2398, 0.7895, 0.2398, 0.7552, 0.4254, 0.7552, 0.3544, 0.6749, 0.1688, 0.6749, 0.1688, 0.6406, 0.3544, 0.6406, 0.07271, 0.844, 0.2583, 0.844, 0.2583, 0.8778, 0.07271, 0.8778, 0.7427, 0.7738, 0.7427, 0.5882, 0.7765, 0.5882, 0.7765, 0.7738, 0.7391, 0.4452, 0.4314, 0.4452, 0.4551, 0.4211, 0.715, 0.4215, 0.7151, 0.5365, 0.4552, 0.5369, 0.4551, 0.5031, 0.715, 0.5027, 0.206, 0.7895, 0.07271, 0.7895, 0.07271, 0.7552, 0.206, 0.7552, 0.4032, 0.8174, 0.5364, 0.8174, 0.5364, 0.8512, 0.4032, 0.8512, 0.715, 0.5027, 0.4551, 0.5031, 0.4314, 0.479, 0.7391, 0.479, 0.4314, 0.479, 0.4314, 0.4452, 0.7391, 0.4452, 0.7391, 0.479, 0.135, 0.6406, 0.1688, 0.6406, 0.1688, 0.6749, 0.135, 0.6749, 0.5364, 0.8174, 0.5708, 0.8174, 0.5708, 0.8512, 0.5364, 0.8512, 0.135, 0.6749, 0.001779, 0.6749, 0.001779, 0.6406, 0.135, 0.6406, 0.7427, 0.5544, 0.7427, 0.4211, 0.7765, 0.4211, 0.7765, 0.5544, 0.7737, 0.3492, 0.7737, 0.3154, 0.9982, 0.3154, 0.9982, 0.3492, 0.7737, 0.4169, 0.7737, 0.383, 0.9982, 0.383, 0.9982, 0.4169, 0.206, 0.7552, 0.2398, 0.7552, 0.2398, 0.7895, 0.206, 0.7895, 0.2175, 0.4169, 0.2175, 0.383, 0.7399, 0.383, 0.7399, 0.4169, 0.8059, 0.5201, 0.8059, 0.4211, 0.8318, 0.4211, 0.8318, 0.5201, 0.2175, 0.3492, 0.2175, 0.3154, 0.7399, 0.3154, 0.7399, 0.3492, 0.7399, 0.3492, 0.7399, 0.3154, 0.7737, 0.3154, 0.7737, 0.3492, 0.2175, 0.3492, 0.7399, 0.3492, 0.7399, 0.383, 0.2175, 0.383, 0.7399, 0.3492, 0.7737, 0.3492, 0.7737, 0.383, 0.7399, 0.383, 0.2175, 0.2816, 0.7399, 0.2816, 0.7399, 0.3154, 0.2175, 0.3154, 0.7693, 0.3111, 0.7737, 0.3154, 0.7399, 0.3154, 0.7443, 0.3111, 0.7443, 0.286, 0.7399, 0.2816, 0.7737, 0.2816, 0.7693, 0.286, 0.7443, 0.3111, 0.7399, 0.3154, 0.7399, 0.2816, 0.7443, 0.286, 0.7693, 0.286, 0.7737, 0.2816, 0.7737, 0.3154, 0.7693, 0.3111, 0.7438, 0.387, 0.7399, 0.383, 0.7737, 0.383, 0.7697, 0.387, 0.7697, 0.4129, 0.7737, 0.4169, 0.7399, 0.4169, 0.7438, 0.4129, 0.7438, 0.4129, 0.7399, 0.4169, 0.7399, 0.383, 0.7438, 0.387, 0.7697, 0.387, 0.7737, 0.383, 0.7737, 0.4169, 0.7697, 0.4129, 0.9474, 0.272, 0.9474, 0.2461, 0.9732, 0.2461, 0.9732, 0.272, 0.78, 0.5201, 0.78, 0.4211, 0.8059, 0.4211, 0.8059, 0.5201, 0.8577, 0.5201, 0.8577, 0.4211, 0.8837, 0.4211, 0.8837, 0.5201, 0.8318, 0.5201, 0.8318, 0.4211, 0.8577, 0.4211, 0.8577, 0.5201, 0.8318, 0.6435, 0.8318, 0.5446, 0.8577, 0.5446, 0.8577, 0.6435, 0.8318, 0.5446, 0.8318, 0.5201, 0.8577, 0.5201, 0.8577, 0.5446, 0.8577, 0.6435, 0.8577, 0.5446, 0.8837, 0.5446, 0.8837, 0.6435, 0.03547, 0.7303, 0.03547, 0.9084, 0.01528, 0.9084, 0.01528, 0.7303, 0.78, 0.6435, 0.78, 0.5446, 0.8059, 0.5446, 0.8059, 0.6435, 0.78, 0.5446, 0.78, 0.5201, 0.8059, 0.5201, 0.8059, 0.5446, 0.8059, 0.6435, 0.8059, 0.5446, 0.8318, 0.5446, 0.8318, 0.6435, 0.8059, 0.5446, 0.8059, 0.5201, 0.8318, 0.5201, 0.8318, 0.5446, 0.8808, 0.5229, 0.8837, 0.5201, 0.8837, 0.5446, 0.8808, 0.5417, 0.8606, 0.5417, 0.8577, 0.5446, 0.8577, 0.5201, 0.8606, 0.5229, 0.8808, 0.5417, 0.8837, 0.5446, 0.8577, 0.5446, 0.8606, 0.5417, 0.8606, 0.5229, 0.8577, 0.5201, 0.8837, 0.5201, 0.8808, 0.5229, 0.01528, 0.7303, 0.01528, 0.9084, 0.001777, 0.8954, 0.001777, 0.7173, 0.06915, 0.7173, 0.06915, 0.8954, 0.04897, 0.8954, 0.04897, 0.7173, 0.04897, 0.7173, 0.04897, 0.8954, 0.03547, 0.9084, 0.03547, 0.7303, 0.001779, 0.1413, 0.2832, 0.1413, 0.2832, 0.1751, 0.001779, 0.1751])
me_plane_109.materials.append(mat_material)
me_plane_109.update()

# ---- objects
ob_sm_roman_chair = bpy.data.objects.new('SM_Roman_chair', None)
ob_reposapies = bpy.data.objects.new('Reposapies', me_plane_106)
ob_asideros = bpy.data.objects.new('Asideros', me_plane_107)
ob_cube_064 = bpy.data.objects.new('Cube.064', me_cube_148)
ob_cube_063 = bpy.data.objects.new('Cube.063', me_cube_147)
ob_cube_062 = bpy.data.objects.new('Cube.062', me_cube_146)
ob_tacos = bpy.data.objects.new('Tacos', me_plane_108)
ob_base_003 = bpy.data.objects.new('Base.003', me_plane_109)

# ---- transforms, parenting, visibility, modifiers, constraints
ob_sm_roman_chair.location = (-3.596, -9.415, -0.06236)
ob_reposapies.parent = ob_sm_roman_chair
ob_reposapies.matrix_parent_inverse = Matrix(((1.0, -0.0, 0.0, 3.596), (-0.0, 1.0, -0.0, 9.415), (-0.0, -0.0, 1.0, 0.06236), (-0.0, 0.0, -0.0, 1.0)))
ob_reposapies.location = (-3.596, -9.415, -0.05836)
_m = ob_reposapies.modifiers.new('Auto Smooth', 'NODES')
_m.node_group = ng_auto_smooth
_gi = [s.identifier for s in ng_auto_smooth.interface.items_tree if s.item_type == 'SOCKET' and s.in_out == 'INPUT']
_m[_gi[1]] = 0.9634  # Angle
ob_asideros.parent = ob_sm_roman_chair
ob_asideros.matrix_parent_inverse = Matrix(((1.0, -0.0, 0.0, 3.596), (-0.0, 1.0, -0.0, 9.415), (-0.0, -0.0, 1.0, 0.06236), (-0.0, 0.0, -0.0, 1.0)))
ob_asideros.location = (-3.596, -9.415, -0.05836)
_m = ob_asideros.modifiers.new('Auto Smooth', 'NODES')
_m.node_group = ng_auto_smooth
_gi = [s.identifier for s in ng_auto_smooth.interface.items_tree if s.item_type == 'SOCKET' and s.in_out == 'INPUT']
_m[_gi[1]] = 0.8604  # Angle
ob_cube_064.parent = ob_sm_roman_chair
ob_cube_064.matrix_parent_inverse = Matrix(((1.0, -0.0, 0.0, 3.596), (-0.0, 1.0, -0.0, 9.415), (-0.0, -0.0, 1.0, 0.06236), (-0.0, 0.0, -0.0, 1.0)))
ob_cube_064.location = (-3.596, -9.522, 0.08831)
ob_cube_063.parent = ob_sm_roman_chair
ob_cube_063.matrix_parent_inverse = Matrix(((1.0, -0.0, 0.0, 3.596), (-0.0, 1.0, -0.0, 9.415), (-0.0, -0.0, 1.0, 0.06236), (-0.0, 0.0, -0.0, 1.0)))
ob_cube_063.location = (-3.596, -9.415, -0.05836)
ob_cube_062.parent = ob_sm_roman_chair
ob_cube_062.matrix_parent_inverse = Matrix(((1.0, -0.0, 0.0, 3.596), (-0.0, 1.0, -0.0, 9.415), (-0.0, -0.0, 1.0, 0.06236), (-0.0, 0.0, -0.0, 1.0)))
ob_cube_062.location = (-3.596, -9.415, -0.05836)
ob_tacos.parent = ob_sm_roman_chair
ob_tacos.matrix_parent_inverse = Matrix(((1.0, -0.0, 0.0, 3.596), (-0.0, 1.0, -0.0, 9.415), (-0.0, -0.0, 1.0, 0.06236), (-0.0, 0.0, -0.0, 1.0)))
ob_tacos.location = (-3.596, -9.415, -0.05836)
_m = ob_tacos.modifiers.new('Auto Smooth', 'NODES')
_m.node_group = ng_auto_smooth
_gi = [s.identifier for s in ng_auto_smooth.interface.items_tree if s.item_type == 'SOCKET' and s.in_out == 'INPUT']
_m[_gi[1]] = 0.5236  # Angle
ob_base_003.parent = ob_sm_roman_chair
ob_base_003.matrix_parent_inverse = Matrix(((1.0, -0.0, 0.0, 3.596), (-0.0, 1.0, -0.0, 9.415), (-0.0, -0.0, 1.0, 0.06236), (-0.0, 0.0, -0.0, 1.0)))
ob_base_003.location = (-3.596, -9.415, -0.05836)
_m = ob_base_003.modifiers.new('Auto Smooth', 'NODES')
_m.node_group = ng_auto_smooth
_gi = [s.identifier for s in ng_auto_smooth.interface.items_tree if s.item_type == 'SOCKET' and s.in_out == 'INPUT']
_m[_gi[1]] = 0.5236  # Angle

# ---- collection membership
col_collection.objects.link(ob_sm_roman_chair)
col_collection.objects.link(ob_reposapies)
col_collection.objects.link(ob_asideros)
col_collection.objects.link(ob_cube_064)
col_collection.objects.link(ob_cube_063)
col_collection.objects.link(ob_cube_062)
col_collection.objects.link(ob_tacos)
col_collection.objects.link(ob_base_003)

# ---- scene / render settings (as saved in the file)
scene.frame_start = 1; scene.frame_end = 250; scene.frame_set(1)
scene.render.engine = 'CYCLES'
scene.render.image_settings.file_format = 'JPEG'
scene.render.image_settings.color_mode = 'RGB'
scene.render.image_settings.quality = 100
scene.render.resolution_x = 3840
scene.render.resolution_y = 2160
scene.cycles.samples = 1024
scene.cycles.sampling_pattern = 'TABULATED_SOBOL'
scene.cycles.use_light_tree = False
scene.cycles.tile_size = 256
scene.view_settings.view_transform = 'Filmic'
bpy.context.view_layer.update()

# ---- added for rendering (the .blend has no active camera and no usable light): camera, sun
cam_auto = bpy.data.cameras.new('AutoCamera')
cam_auto.lens = 50.0
cam_auto.sensor_width = 36.0
cam_auto.clip_end = 1000.0
ob_auto_camera = bpy.data.objects.new('AutoCamera', cam_auto)
scene.collection.objects.link(ob_auto_camera)
ob_auto_camera.location = (-1.09923, -12.6644, 3.15991)
ob_auto_camera.rotation_euler = (1.09748, -7.21219e-08, 0.694738)
scene.camera = ob_auto_camera
light_auto_sun = bpy.data.lights.new('AutoSun', 'SUN')
light_auto_sun.energy = 3.0
light_auto_sun.angle = 0.0523599
ob_auto_sun = bpy.data.objects.new('AutoSun', light_auto_sun)
scene.collection.objects.link(ob_auto_sun)
ob_auto_sun.rotation_euler = (0.872665, 0.174533, 0.523599)
bpy.context.view_layer.update()
